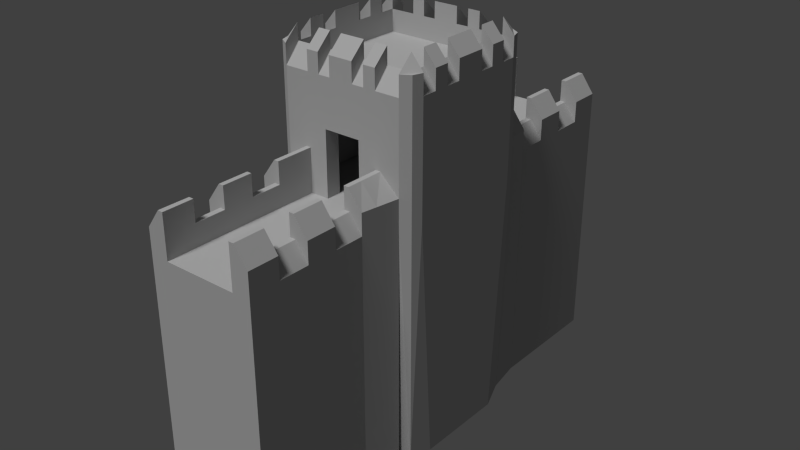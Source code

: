 # Source: castleTower.blend  (saved by Blender 2.71.0; exported with 4.5.12 LTS)
import bpy
from mathutils import Matrix  # noqa: F401  (used for matrix-valued properties, if any)

bpy.ops.wm.read_factory_settings(use_empty=True)
scene = bpy.context.scene
scene.name = 'Scene'

# ---- collections
col_collection_1 = bpy.data.collections.new('Collection 1'); scene.collection.children.link(col_collection_1)

# ---- materials (node trees are filled in below, after node groups)
mat_towermaterial = bpy.data.materials.new('towerMaterial')
mat_towermaterial.alpha_threshold = 0.0
mat_towermaterial.use_transparent_shadow = False
mat_towermaterial.diffuse_color = (0.512, 0.512, 0.512, 1.0)
mat_towermaterial.specular_color = (0.25, 0.25, 0.25)
mat_towermaterial.roughness = 0.5
mat_towermaterial.line_color = (0.0, 0.0, 0.0, 1.0)

# ---- material node trees

# ---- world
world_world = bpy.data.worlds.new('World'); scene.world = world_world
world_world.color = (0.05088, 0.05088, 0.05088)
world_world.use_sun_shadow = False
world_world.sun_shadow_jitter_overblur = 0.0
world_world.cycles.sampling_method = 'MANUAL'
world_world.cycles.sample_map_resolution = 256

# ---- lights
light_lamp = bpy.data.lights.new('Lamp', 'SUN')
light_lamp.transmission_factor = 0.0
light_lamp.cutoff_distance = 30.0
light_lamp.angle = 0.1993
light_lamp.energy = 2.0
light_lamp.shadow_buffer_clip_start = 1.001
light_lamp.shadow_soft_size = 0.1
light_lamp.shadow_cascade_max_distance = 1000.0
light_lamp.cycles.use_multiple_importance_sampling = False

# ---- meshes
me_cube_006 = bpy.data.meshes.new('Cube.006')
me_cube_006.from_pydata([(6.0, 3.012, 0.001463), (6.0, 3.012, -22.64), (1.0, 5.012, -22.64), (3.0, 5.012, 0.001463), (1.0, 5.012, 0.001463), (3.0, 5.012, -22.64), (5.738, 4.648, 0.001466), (5.738, 4.648, -1.999), (6.0, -2.988, 0.001462), (6.0, -2.988, -22.64), (1.0, -4.988, -22.64), (3.0, -4.988, 0.001462), (1.0, -4.988, 0.001462), (3.0, -4.988, -22.64), (5.738, -4.624, 0.001466), (5.738, -4.624, -22.64), (6.0, 4.012, 0.001463), (5.0, 4.012, 0.001463), (2.0, 5.012, 0.001463), (5.0, -4.988, 0.001462), (3.0, 5.012, 2.001), (5.0, 5.012, 0.001463), (6.0, -3.988, 0.001462), (5.0, -3.988, 0.001462), (3.0, 5.012, 4.001), (3.0, -4.988, 2.001), (5.0, -4.988, 2.001), (5.0, 5.012, 2.001), (3.0, -4.988, 4.001), (1.5, 4.012, 0.001462), (1.5, 4.012, 6.001), (1.5, 5.012, 6.001), (1.5, -4.988, 0.001462), (1.5, 5.012, 0.001463), (1.5, -3.988, 0.001462), (1.5, -3.988, 6.001), (1.5, -4.988, 6.001), (5.0, 4.012, 10.0), (5.0, -3.988, 10.0), (6.0, -2.988, 10.36), (5.738, 4.648, 12.15), (1.0, 5.012, 10.36), (3.0, 5.012, 10.36), (6.0, 3.012, 10.36), (6.0, 1.012, 10.36), (3.0, 4.012, 12.0), (1.0, 4.012, 12.0), (1.0, -3.988, 12.0), (3.0, -3.988, 12.0), (2.0, 4.012, 12.0), (2.0, -3.988, 12.0), (6.0, -0.9879, 10.36), (3.0, -4.988, 10.36), (1.0, -4.988, 10.36), (5.738, -4.624, 12.15), (6.0, 2.012, 10.36), (6.0, 4.012, 10.36), (2.0, 5.012, 10.36), (5.0, -4.988, 10.36), (6.0, -1.988, 10.36), (2.0, -4.988, 10.36), (5.0, 5.012, 10.36), (6.0, -3.988, 10.36), (5.0, -0.9879, 12.0), (5.0, -1.988, 12.0), (5.0, -2.988, 12.0), (5.0, 2.012, 12.0), (5.0, 3.012, 12.0), (5.0, 4.012, 12.0), (5.0, -3.988, 12.0), (5.0, 1.012, 12.0), (6.0, -2.988, 12.15), (1.0, 5.012, 12.15), (3.0, 5.012, 12.15), (6.0, 3.012, 12.15), (6.0, 1.012, 12.15), (3.0, 4.012, 13.5), (1.0, 4.012, 13.5), (1.0, -3.988, 13.5), (3.0, -3.988, 13.5), (2.0, 4.012, 13.5), (2.0, -3.988, 13.5), (6.0, -0.9879, 12.15), (3.0, -4.988, 12.15), (1.0, -4.988, 12.15), (6.0, 2.012, 12.15), (6.0, 4.012, 12.15), (2.0, 5.012, 12.15), (5.0, -4.988, 12.15), (6.0, -1.988, 12.15), (2.0, -4.988, 12.15), (5.0, 5.012, 12.15), (6.0, -3.988, 12.15), (5.0, -0.9879, 13.5), (5.0, -1.988, 13.5), (5.0, -2.988, 13.5), (5.0, 2.012, 13.5), (5.0, 3.012, 13.5), (5.0, 4.012, 13.5), (5.0, -3.988, 13.5), (5.0, 1.012, 13.5), (4.5, -7.507, -22.64), (5.0, -4.988, 2.279), (3.397, -4.988, 4.001), (5.0, -4.988, -22.64), (3.0, -15.51, 0.001462), (4.5, -15.51, -22.64), (3.0, -13.51, 4.001), (3.75, -5.507, 0.001463), (4.5, -7.507, 2.279), (3.0, -7.507, 4.001), (4.5, -9.507, 2.279), (4.5, -11.51, 2.279), (3.0, -9.507, 4.001), (3.0, -11.51, 4.001), (3.0, -11.51, 2.001), (3.0, -9.507, 2.001), (4.5, -11.51, 0.3174), (4.5, -9.507, 0.3174), (3.0, -7.507, 2.001), (4.5, -7.507, 0.3174), (3.0, -13.51, 2.001), (4.5, -13.51, 0.3174), (3.75, -5.507, 2.001), (4.5, -13.51, 2.279), (3.0, -15.51, 4.001), (4.5, -15.51, 2.279), (3.397, -9.507, 4.001), (3.397, -11.51, 4.001), (4.699, -6.507, 2.279), (3.397, -7.507, 4.001), (3.397, -13.51, 4.001), (3.397, -15.51, 4.001), (3.397, -6.507, 4.001), (3.468, -9.507, 2.001), (3.468, -11.51, 2.001), (3.468, -7.507, 2.001), (3.468, -13.51, 2.001), (3.0, 15.32, 0.001463), (4.5, 15.32, -22.64), (4.5, 7.324, -22.64), (5.0, 5.012, -22.64), (3.0, 7.324, 4.001), (4.5, 15.32, 2.279), (3.0, 15.32, 4.001), (4.5, 13.32, 2.279), (3.75, 5.324, 0.001462), (3.0, 13.32, 4.001), (4.5, 11.32, 2.279), (4.5, 9.324, 2.279), (3.0, 11.32, 4.001), (3.0, 9.324, 4.001), (3.0, 9.324, 2.001), (3.0, 11.32, 2.001), (4.5, 9.324, 0.3174), (4.5, 11.32, 0.3174), (3.0, 13.32, 2.001), (4.5, 13.32, 0.3174), (3.0, 7.324, 2.001), (4.5, 7.324, 0.3174), (5.0, 5.012, 2.279), (3.75, 5.324, 2.001), (4.5, 7.324, 2.279), (3.397, 5.012, 4.001), (3.397, 11.32, 4.001), (3.397, 9.324, 4.001), (3.397, 13.32, 4.001), (3.397, 15.32, 4.001), (3.397, 7.324, 4.001), (4.699, 6.324, 2.279), (3.397, 6.324, 4.001), (3.468, 11.32, 2.001), (3.468, 9.324, 2.001), (3.468, 13.32, 2.001), (3.468, 7.324, 2.001), (-6.0, 3.012, 0.001463), (-6.0, 3.012, -22.64), (-1.0, 5.012, -22.64), (-3.0, 5.012, 0.001463), (-1.0, 5.012, 0.001463), (-3.0, 5.012, -22.64), (-1.6e-07, 5.012, -22.64), (-1.6e-07, 5.012, 0.001463), (-5.738, 4.648, 0.001466), (-5.738, 4.648, -1.999), (-6.0, -2.988, 0.001462), (-6.0, -2.988, -22.64), (-1.0, -4.988, -22.64), (-3.0, -4.988, 0.001462), (-1.0, -4.988, 0.001462), (-3.0, -4.988, -22.64), (-1.6e-07, -4.988, -22.64), (-1.6e-07, -4.988, 0.001462), (-5.738, -4.624, 0.001466), (-5.738, -4.624, -1.999), (-6.0, 4.012, 0.001463), (-5.0, 4.012, 0.001463), (-2.0, 5.012, 0.001463), (-5.0, -4.988, 0.001462), (-3.0, 5.012, 2.001), (-5.0, 5.012, 0.001463), (-6.0, -3.988, 0.001462), (-5.0, -3.988, 0.001462), (-3.0, 5.012, 4.001), (-3.0, -4.988, 2.001), (-5.0, -4.988, 2.001), (-5.0, 5.012, 2.001), (-1.6e-07, 5.012, 6.001), (-3.0, -4.988, 4.001), (-1.5, 4.012, 0.001462), (-1.5, 4.012, 6.001), (-1.5, 5.012, 6.001), (-1.5, -4.988, 0.001462), (-1.6e-07, -4.988, 6.001), (-1.6e-07, 4.012, 6.001), (-1.6e-07, -3.988, 6.001), (-1.6e-07, 4.012, 10.0), (-1.6e-07, -3.988, 10.0), (-1.5, 5.012, 0.001463), (-1.5, -3.988, 0.001462), (-1.5, -3.988, 6.001), (-1.5, -4.988, 6.001), (-5.0, 4.012, 10.0), (-5.0, -3.988, 10.0), (-6.0, -2.988, 10.36), (-5.738, 4.648, 12.15), (-1.0, 5.012, 10.36), (-3.0, 5.012, 10.36), (-6.0, 3.012, 10.36), (-6.0, 1.012, 10.36), (-3.0, 4.012, 12.0), (-1.0, 4.012, 12.0), (-1.0, -3.988, 12.0), (-3.0, -3.988, 12.0), (-2.0, 4.012, 12.0), (-2.0, -3.988, 12.0), (-6.0, -0.9879, 10.36), (-3.0, -4.988, 10.36), (-1.0, -4.988, 10.36), (-1.6e-07, -4.988, 12.15), (-5.738, -4.624, 12.15), (-6.0, 2.012, 10.36), (-6.0, 4.012, 10.36), (-2.0, 5.012, 10.36), (-5.0, -4.988, 10.36), (-6.0, -1.988, 10.36), (-2.0, -4.988, 10.36), (-5.0, 5.012, 10.36), (-6.0, -3.988, 10.36), (-5.0, -0.9879, 12.0), (-5.0, -1.988, 12.0), (-5.0, -2.988, 12.0), (-5.0, 2.012, 12.0), (-5.0, 3.012, 12.0), (-5.0, 4.012, 12.0), (-5.0, -3.988, 12.0), (-5.0, 1.012, 12.0), (-6.0, -2.988, 12.15), (-1.6e-07, 5.012, 12.15), (-1.0, 5.012, 12.15), (-3.0, 5.012, 12.15), (-6.0, 3.012, 12.15), (-6.0, 1.012, 12.15), (-3.0, 4.012, 13.5), (-1.6e-07, 4.012, 13.5), (-1.0, 4.012, 13.5), (-1.0, -3.988, 13.5), (-3.0, -3.988, 13.5), (-1.6e-07, -3.988, 13.5), (-2.0, 4.012, 13.5), (-2.0, -3.988, 13.5), (-6.0, -0.9879, 12.15), (-3.0, -4.988, 12.15), (-1.0, -4.988, 12.15), (-6.0, 2.012, 12.15), (-6.0, 4.012, 12.15), (-2.0, 5.012, 12.15), (-5.0, -4.988, 12.15), (-6.0, -1.988, 12.15), (-2.0, -4.988, 12.15), (-5.0, 5.012, 12.15), (-6.0, -3.988, 12.15), (-5.0, -0.9879, 13.5), (-5.0, -1.988, 13.5), (-5.0, -2.988, 13.5), (-5.0, 2.012, 13.5), (-5.0, 3.012, 13.5), (-5.0, 4.012, 13.5), (-5.0, -3.988, 13.5), (-5.0, 1.012, 13.5), (-4.5, -7.507, -22.64), (-5.0, -4.988, 2.279), (-3.397, -4.988, 4.001), (-5.0, -4.988, -22.64), (-3.0, -15.51, 0.001462), (-1.6e-07, -15.51, -22.64), (-1.6e-07, -15.51, 0.001462), (-4.5, -15.51, -22.64), (-3.0, -13.51, 3.98), (-3.75, -5.507, 0.001463), (-4.5, -7.507, 2.279), (-3.0, -7.507, 4.001), (-4.5, -9.507, 2.279), (-4.5, -11.51, 2.279), (-3.0, -9.507, 4.001), (-3.0, -11.51, 4.001), (-3.0, -11.51, 2.001), (-3.0, -9.507, 2.001), (-4.5, -11.51, 0.3174), (-4.5, -9.507, 0.3174), (-3.0, -7.507, 2.001), (-4.5, -7.507, 0.3174), (-3.0, -13.51, 2.001), (-4.5, -13.51, 0.3174), (-3.75, -5.507, 2.001), (-4.5, -13.51, 2.279), (-3.0, -15.51, 3.98), (-4.5, -15.51, 2.279), (-3.397, -9.507, 4.001), (-3.397, -11.51, 4.001), (-4.699, -6.507, 2.279), (-3.397, -7.507, 4.001), (-3.397, -13.51, 3.98), (-3.397, -15.51, 4.001), (-3.397, -6.507, 4.001), (-3.468, -9.507, 2.001), (-3.468, -11.51, 2.001), (-3.468, -7.507, 2.001), (-3.468, -13.51, 2.001), (-3.0, 15.32, 0.001463), (-1.6e-07, 15.32, -22.64), (-1.6e-07, 15.32, 0.001463), (-4.5, 15.32, -22.64), (-4.5, 7.324, -22.64), (-5.0, 5.012, -22.64), (-3.0, 7.324, 4.001), (-4.5, 15.32, 2.279), (-3.0, 15.32, 4.001), (-4.5, 13.32, 2.279), (-3.75, 5.324, 0.001462), (-3.0, 13.32, 4.001), (-4.5, 11.32, 2.279), (-4.5, 9.324, 2.279), (-3.0, 11.32, 4.001), (-3.0, 9.324, 4.001), (-3.0, 9.324, 2.001), (-3.0, 11.32, 2.001), (-4.5, 9.324, 0.3174), (-4.5, 11.32, 0.3174), (-3.0, 13.32, 2.001), (-4.5, 13.32, 0.3174), (-3.0, 7.324, 2.001), (-4.5, 7.324, 0.3174), (-5.0, 5.012, 2.279), (-3.75, 5.324, 2.001), (-4.5, 7.324, 2.279), (-3.397, 5.012, 4.001), (-3.397, 11.32, 4.001), (-3.397, 9.324, 4.001), (-3.397, 13.32, 4.001), (-3.397, 15.32, 4.001), (-3.397, 7.324, 4.001), (-4.699, 6.324, 2.279), (-3.397, 6.324, 4.001), (-3.468, 11.32, 2.001), (-3.468, 9.324, 2.001), (-3.468, 13.32, 2.001), (-3.468, 7.324, 2.001)], [], [(3, 21, 7), (2, 181, 182), (12, 192, 191), (13, 15, 19), (22, 15, 9), (71, 39, 89), (0, 8, 9), (160, 6, 27), (30, 31, 33), (37, 216, 217), (82, 75, 100), (4, 3, 5), (35, 34, 32), (213, 215, 35), (30, 49, 216), (1, 10, 2), (56, 6, 40), (66, 70, 44), (54, 58, 26), (45, 68, 61), (57, 41, 46), (67, 97, 74), (41, 31, 207), (63, 51, 82), (98, 68, 86), (68, 56, 86), (50, 47, 53), (39, 65, 69), (63, 64, 59), (45, 42, 73), (56, 68, 67), (48, 52, 58), (48, 79, 83), (87, 80, 73), (80, 76, 73), (83, 79, 81), (77, 72, 258), (89, 94, 95), (74, 97, 96), (65, 39, 71), (69, 58, 88), (92, 99, 88), (68, 98, 91), (69, 99, 92), (46, 41, 72), (47, 78, 84), (78, 268, 239), (50, 60, 90), (37, 38, 70), (64, 94, 89), (49, 80, 87), (66, 55, 85), (62, 92, 54), (70, 100, 75), (86, 40, 91), (217, 50, 48), (53, 239, 213), (38, 37, 23), (37, 17, 23), (30, 214, 207), (4, 182, 29), (178, 180, 334), (179, 182, 177), (182, 181, 177), (191, 192, 189), (198, 194, 190), (195, 184, 176), (236, 175, 185), (353, 225, 247), (210, 209, 218), (217, 216, 222), (289, 262, 271), (177, 180, 179), (180, 178, 179), (220, 221, 212), (220, 215, 213), (216, 231, 234), (176, 180, 187), (241, 229, 252), (229, 256, 252), (205, 244, 240), (230, 227, 247), (231, 226, 243), (261, 286, 253), (211, 197, 353), (249, 282, 271), (242, 254, 275), (254, 287, 275), (238, 232, 235), (224, 248, 255), (245, 250, 249), (230, 263, 260), (242, 228, 253), (244, 237, 233), (272, 267, 233), (263, 269, 260), (269, 276, 260), (272, 279, 270), (265, 264, 258), (278, 257, 284), (261, 274, 285), (251, 284, 257), (255, 288, 277), (281, 240, 277), (280, 287, 254), (281, 288, 255), (231, 265, 259), (273, 266, 232), (239, 268, 266), (235, 270, 279), (222, 256, 223), (278, 283, 250), (276, 269, 234), (252, 285, 274), (248, 201, 193), (262, 289, 256), (280, 225, 275), (220, 235, 217), (238, 221, 213), (223, 202, 222), (202, 196, 222), (210, 211, 207), (219, 192, 182), (141, 5, 3), (21, 6, 7), (7, 141, 3), (4, 2, 182), (10, 12, 191), (19, 11, 13), (13, 104, 15), (15, 14, 19), (8, 22, 9), (14, 15, 22), (16, 0, 1), (6, 16, 7), (16, 1, 7), (39, 62, 22), (1, 0, 9), (0, 16, 56), (43, 74, 85), (44, 75, 82), (39, 22, 8), (39, 59, 89), (0, 56, 43), (43, 85, 55), (44, 82, 51), (59, 39, 8), (43, 55, 0), (8, 0, 51), (51, 59, 8), (0, 44, 51), (55, 44, 0), (91, 40, 61), (6, 160, 40), (6, 21, 27), (40, 160, 61), (29, 30, 33), (38, 37, 217), (93, 82, 100), (2, 4, 5), (36, 35, 32), (36, 213, 35), (37, 30, 17), (37, 68, 45), (80, 49, 76), (46, 77, 264), (49, 45, 76), (46, 264, 216), (15, 13, 9), (214, 30, 216), (37, 49, 30), (37, 45, 49), (46, 216, 49), (30, 29, 17), (15, 104, 13), (10, 191, 181), (5, 1, 2), (7, 1, 141), (10, 181, 2), (10, 1, 9), (1, 5, 141), (13, 10, 9), (86, 56, 40), (16, 6, 56), (55, 66, 44), (54, 26, 14), (54, 88, 58), (58, 102, 26), (26, 19, 14), (42, 45, 61), (49, 57, 46), (43, 67, 74), (57, 87, 73), (160, 31, 61), (160, 27, 21), (33, 31, 18), (258, 41, 207), (258, 72, 41), (57, 73, 42), (21, 3, 160), (18, 31, 160), (31, 41, 57), (42, 31, 57), (31, 42, 61), (93, 63, 82), (3, 18, 160), (60, 50, 53), (62, 39, 69), (51, 63, 59), (76, 45, 73), (43, 56, 67), (69, 48, 58), (52, 48, 83), (90, 83, 81), (264, 77, 258), (71, 89, 95), (85, 74, 96), (95, 65, 71), (99, 69, 88), (54, 92, 88), (61, 68, 91), (62, 69, 92), (77, 46, 72), (53, 47, 84), (84, 78, 239), (81, 50, 90), (63, 93, 100), (97, 67, 96), (67, 68, 37), (69, 65, 38), (65, 95, 94), (63, 100, 70), (59, 64, 89), (38, 65, 64), (65, 94, 64), (66, 67, 37), (38, 64, 63), (70, 38, 63), (70, 66, 37), (67, 66, 96), (57, 49, 87), (96, 66, 85), (14, 62, 54), (14, 22, 62), (44, 70, 75), (98, 86, 91), (50, 81, 79), (48, 69, 38), (34, 35, 23), (35, 215, 217), (78, 47, 268), (50, 79, 48), (47, 217, 268), (35, 38, 23), (47, 50, 217), (35, 48, 38), (35, 217, 48), (53, 84, 239), (36, 53, 213), (32, 12, 10), (10, 13, 11), (11, 19, 26), (52, 36, 58), (90, 60, 83), (102, 36, 32), (32, 10, 11), (11, 26, 102), (60, 53, 36), (11, 102, 32), (52, 60, 36), (60, 52, 83), (36, 102, 58), (31, 30, 207), (192, 34, 182), (32, 34, 12), (17, 29, 23), (29, 33, 4), (29, 34, 23), (34, 192, 12), (182, 34, 29), (183, 200, 184), (200, 178, 334), (200, 334, 184), (187, 191, 189), (190, 188, 198), (198, 193, 194), (194, 293, 190), (194, 201, 186), (194, 193, 201), (201, 185, 186), (176, 175, 195), (195, 183, 184), (236, 271, 262), (261, 228, 274), (195, 175, 242), (175, 176, 186), (185, 201, 248), (224, 257, 278), (236, 262, 229), (175, 228, 242), (175, 186, 185), (185, 248, 224), (224, 278, 245), (241, 228, 175), (224, 245, 185), (229, 175, 236), (229, 241, 175), (228, 241, 274), (245, 236, 185), (200, 183, 206), (225, 353, 183), (225, 280, 247), (183, 353, 206), (211, 210, 218), (223, 217, 222), (282, 289, 271), (219, 220, 212), (221, 220, 213), (209, 210, 196), (210, 214, 216), (265, 231, 264), (234, 269, 263), (230, 254, 222), (231, 216, 264), (230, 210, 216), (234, 263, 230), (230, 222, 210), (186, 176, 187), (230, 216, 234), (210, 222, 196), (176, 184, 334), (180, 177, 181), (181, 191, 187), (293, 186, 190), (183, 242, 225), (176, 334, 180), (180, 181, 187), (293, 194, 186), (190, 186, 187), (183, 195, 242), (242, 275, 225), (198, 205, 193), (205, 291, 244), (244, 277, 240), (205, 240, 193), (254, 230, 247), (234, 231, 243), (228, 261, 253), (226, 259, 258), (211, 226, 207), (211, 218, 197), (178, 200, 206), (247, 211, 353), (276, 243, 260), (211, 247, 227), (206, 353, 178), (353, 197, 178), (236, 249, 271), (243, 226, 211), (226, 258, 207), (243, 211, 227), (243, 227, 260), (246, 238, 235), (251, 224, 255), (236, 245, 249), (227, 230, 260), (254, 242, 253), (255, 244, 233), (237, 272, 233), (267, 272, 270), (259, 265, 258), (283, 278, 284), (286, 261, 285), (224, 251, 257), (244, 255, 277), (288, 281, 277), (247, 280, 254), (248, 281, 255), (226, 231, 259), (238, 273, 232), (273, 239, 266), (246, 235, 279), (289, 282, 249), (284, 251, 283), (251, 255, 223), (254, 253, 222), (253, 286, 285), (256, 289, 249), (245, 278, 250), (222, 253, 252), (253, 285, 252), (250, 251, 223), (222, 252, 256), (251, 250, 283), (249, 250, 223), (256, 249, 223), (243, 276, 234), (241, 252, 274), (240, 248, 193), (240, 281, 248), (229, 262, 256), (287, 280, 275), (232, 266, 268), (220, 219, 202), (223, 255, 233), (233, 267, 270), (215, 220, 217), (220, 202, 223), (233, 270, 235), (232, 217, 235), (223, 235, 220), (223, 233, 235), (232, 268, 217), (246, 279, 272), (291, 221, 244), (198, 188, 205), (188, 190, 187), (187, 189, 212), (239, 238, 213), (239, 273, 238), (246, 272, 237), (291, 188, 212), (188, 187, 212), (221, 238, 246), (237, 221, 246), (221, 291, 212), (188, 291, 205), (221, 237, 244), (214, 210, 207), (179, 218, 209), (209, 196, 202), (219, 212, 189), (182, 179, 209), (202, 219, 209), (219, 182, 209), (219, 189, 192), (137, 122, 117), (106, 117, 122), (119, 116, 134), (124, 131, 132), (131, 107, 125), (115, 121, 137), (19, 102, 129), (11, 19, 104), (25, 28, 103), (10, 12, 11), (128, 114, 115), (106, 105, 295), (123, 103, 102), (108, 123, 26), (128, 127, 113), (129, 102, 103), (130, 109, 133), (109, 129, 133), (111, 127, 112), (127, 128, 112), (133, 103, 28), (134, 118, 120), (130, 119, 136), (11, 116, 119), (101, 10, 13), (108, 11, 25), (328, 326, 308), (325, 307, 310), (315, 317, 323), (322, 323, 316), (328, 312, 306), (198, 290, 311), (314, 292, 204), (292, 208, 204), (187, 190, 188), (303, 326, 319), (319, 326, 306), (294, 297, 295), (291, 292, 314), (205, 314, 299), (304, 318, 319), (292, 291, 320), (324, 320, 300), (319, 318, 303), (318, 302, 303), (324, 321, 301), (325, 327, 311), (327, 321, 300), (310, 204, 208), (290, 191, 295), (299, 314, 204), (135, 137, 117), (120, 118, 101), (112, 117, 111), (122, 124, 126), (101, 118, 117), (122, 126, 106), (106, 101, 117), (117, 118, 111), (136, 119, 134), (126, 124, 132), (132, 131, 125), (135, 115, 137), (116, 113, 127), (118, 134, 111), (134, 116, 127), (134, 127, 111), (19, 26, 102), (129, 109, 120), (104, 19, 101), (19, 120, 101), (120, 19, 129), (104, 13, 11), (11, 108, 19), (123, 25, 103), (13, 10, 11), (135, 128, 115), (135, 117, 112), (135, 112, 128), (105, 126, 125), (105, 296, 295), (126, 132, 125), (105, 106, 126), (26, 123, 102), (19, 108, 26), (114, 128, 113), (133, 129, 103), (121, 107, 131), (122, 137, 124), (137, 121, 131), (137, 131, 124), (130, 133, 110), (133, 28, 110), (136, 134, 120), (130, 136, 109), (130, 110, 119), (136, 120, 109), (107, 121, 125), (115, 114, 113), (119, 110, 28), (105, 116, 11), (101, 106, 295), (115, 113, 116), (119, 28, 25), (105, 121, 115), (25, 11, 119), (105, 115, 116), (121, 105, 125), (10, 101, 191), (13, 104, 101), (101, 295, 191), (123, 108, 25), (313, 328, 308), (315, 313, 317), (308, 303, 302), (309, 311, 290), (308, 309, 290), (308, 302, 309), (297, 308, 290), (297, 313, 308), (313, 297, 317), (327, 325, 310), (322, 315, 323), (298, 322, 316), (326, 328, 306), (318, 304, 307), (325, 309, 302), (307, 325, 318), (325, 302, 318), (198, 293, 290), (300, 320, 311), (320, 291, 205), (293, 299, 190), (320, 205, 198), (320, 198, 311), (293, 198, 299), (299, 188, 190), (189, 187, 188), (303, 308, 326), (305, 319, 306), (296, 294, 295), (323, 317, 316), (297, 294, 317), (317, 294, 316), (205, 291, 314), (198, 205, 299), (305, 304, 319), (324, 292, 320), (321, 324, 300), (322, 298, 312), (328, 313, 315), (312, 328, 322), (328, 315, 322), (292, 324, 208), (324, 301, 208), (309, 325, 311), (311, 327, 300), (301, 321, 310), (321, 327, 310), (204, 310, 188), (301, 310, 208), (307, 304, 305), (312, 298, 316), (290, 293, 190), (307, 305, 306), (312, 316, 294), (188, 310, 307), (191, 290, 187), (297, 290, 295), (290, 190, 187), (188, 299, 204), (12, 296, 105), (306, 294, 307), (306, 312, 294), (294, 188, 307), (296, 189, 294), (11, 12, 105), (189, 296, 192), (189, 188, 294), (296, 12, 192), (18, 3, 138), (165, 151, 152), (3, 152, 138), (166, 173, 145), (166, 156, 173), (154, 155, 148), (138, 139, 330), (171, 155, 157), (174, 159, 154), (164, 165, 149), (152, 158, 174), (156, 153, 171), (3, 146, 161), (163, 161, 160), (161, 27, 160), (146, 3, 5), (166, 145, 167), (145, 143, 167), (147, 166, 167), (162, 168, 170), (165, 164, 150), (169, 170, 163), (20, 161, 163), (21, 27, 161), (342, 365, 358), (358, 365, 345), (345, 178, 329), (350, 366, 338), (366, 359, 338), (332, 348, 350), (329, 331, 330), (364, 366, 350), (333, 177, 180), (367, 365, 347), (357, 341, 342), (367, 351, 345), (364, 346, 349), (178, 199, 354), (206, 354, 353), (354, 356, 353), (197, 180, 177), (339, 334, 180), (360, 336, 338), (340, 337, 360), (355, 362, 363), (343, 357, 358), (362, 353, 356), (199, 203, 356), (354, 206, 200), (172, 165, 152), (172, 154, 149), (172, 149, 165), (20, 158, 3), (20, 24, 142), (152, 151, 150), (156, 147, 144), (20, 142, 158), (152, 150, 153), (156, 144, 138), (152, 153, 138), (153, 156, 138), (3, 158, 152), (166, 147, 156), (173, 157, 145), (145, 157, 143), (149, 154, 148), (154, 159, 140), (155, 154, 140), (139, 155, 140), (139, 157, 155), (157, 139, 143), (163, 170, 24), (170, 168, 142), (170, 142, 24), (331, 138, 330), (167, 143, 144), (139, 138, 143), (143, 138, 144), (173, 171, 157), (140, 141, 5), (330, 140, 181), (330, 139, 140), (140, 5, 2), (140, 2, 181), (172, 174, 154), (148, 164, 149), (172, 152, 174), (173, 156, 171), (20, 3, 161), (21, 141, 140), (169, 27, 21), (159, 21, 140), (169, 160, 27), (159, 162, 169), (159, 169, 21), (18, 4, 2), (3, 18, 5), (18, 2, 5), (21, 146, 141), (146, 5, 141), (144, 147, 167), (158, 142, 168), (159, 174, 162), (174, 158, 168), (174, 168, 162), (169, 162, 170), (151, 165, 150), (160, 169, 163), (24, 20, 163), (146, 21, 161), (153, 150, 164), (155, 171, 148), (171, 153, 164), (171, 164, 148), (342, 347, 365), (344, 358, 345), (340, 349, 337), (346, 343, 344), (203, 199, 335), (199, 351, 335), (346, 345, 329), (346, 344, 345), (329, 349, 346), (351, 178, 345), (349, 329, 337), (351, 199, 178), (340, 359, 349), (359, 366, 349), (352, 347, 333), (347, 342, 341), (350, 338, 336), (333, 347, 348), (347, 341, 348), (350, 336, 332), (332, 333, 348), (335, 363, 203), (335, 361, 363), (363, 356, 203), (332, 329, 330), (329, 336, 337), (336, 360, 337), (329, 332, 336), (138, 331, 4), (348, 364, 350), (333, 332, 330), (177, 333, 181), (334, 333, 180), (333, 330, 181), (352, 367, 347), (358, 357, 342), (365, 367, 345), (366, 364, 349), (339, 178, 354), (362, 352, 200), (333, 200, 352), (333, 334, 200), (362, 355, 352), (206, 362, 200), (206, 353, 362), (177, 179, 197), (197, 178, 180), (180, 178, 339), (339, 200, 334), (359, 360, 338), (359, 340, 360), (361, 335, 351), (367, 352, 355), (351, 367, 361), (367, 355, 361), (361, 355, 363), (344, 343, 358), (363, 362, 356), (354, 199, 356), (339, 354, 200), (357, 343, 346), (364, 348, 341), (346, 364, 357), (364, 341, 357), (329, 197, 331), (329, 178, 197), (4, 331, 182), (4, 18, 138), (331, 179, 182), (331, 197, 179)])
me_cube_006.polygons.foreach_set('use_smooth', [0, 0, 0, 0, 0, 0, 0, 0, 0, 0, 0, 0, 0, 0, 0, 0, 0, 0, 0, 0, 0, 0, 0, 0, 0, 0, 0, 0, 0, 0, 0, 0, 0, 0, 0, 0, 0, 0, 0, 0, 0, 0, 0, 0, 0, 0, 0, 0, 0, 0, 0, 0, 0, 0, 0, 0, 0, 0, 0, 0, 0, 0, 0, 0, 0, 0, 0, 0, 0, 0, 0, 0, 0, 0, 0, 0, 0, 0, 0, 0, 0, 0, 0, 0, 0, 0, 0, 0, 0, 0, 0, 0, 0, 0, 0, 0, 0, 0, 0, 0, 0, 0, 0, 0, 0, 0, 0, 0, 0, 0, 0, 0, 0, 0, 0, 0, 0, 0, 0, 0, 0, 0, 0, 0, 0, 0, 0, 0, 0, 0, 0, 0, 0, 0, 0, 0, 0, 0, 0, 0, 0, 0, 0, 0, 0, 0, 0, 0, 0, 0, 0, 0, 0, 0, 0, 0, 0, 0, 0, 0, 0, 0, 0, 0, 0, 0, 0, 0, 0, 0, 0, 0, 0, 0, 0, 0, 0, 0, 0, 0, 0, 0, 0, 0, 0, 0, 0, 0, 0, 0, 0, 0, 0, 0, 0, 0, 0, 0, 0, 0, 0, 0, 0, 0, 0, 0, 0, 0, 0, 0, 0, 0, 0, 0, 0, 0, 0, 0, 0, 0, 0, 0, 0, 0, 0, 0, 0, 0, 0, 0, 0, 0, 0, 0, 0, 0, 0, 0, 0, 0, 0, 0, 0, 0, 0, 0, 0, 0, 0, 0, 0, 0, 0, 0, 0, 0, 0, 0, 0, 0, 0, 0, 0, 0, 0, 0, 0, 0, 0, 0, 0, 0, 0, 0, 0, 0, 0, 0, 0, 0, 0, 0, 0, 0, 0, 0, 0, 0, 0, 0, 0, 0, 0, 0, 0, 0, 0, 0, 0, 0, 0, 0, 0, 0, 0, 0, 0, 0, 0, 0, 0, 0, 0, 0, 0, 0, 0, 0, 0, 0, 0, 0, 0, 0, 0, 0, 0, 0, 0, 0, 0, 1, 0, 0, 0, 0, 0, 0, 0, 0, 0, 0, 0, 0, 0, 0, 0, 0, 0, 0, 0, 0, 0, 0, 0, 0, 0, 0, 0, 0, 0, 0, 0, 0, 0, 0, 0, 0, 0, 0, 0, 0, 0, 0, 0, 0, 0, 0, 0, 0, 0, 0, 0, 0, 0, 0, 0, 0, 0, 0, 0, 0, 0, 0, 0, 0, 0, 0, 0, 0, 0, 0, 0, 0, 0, 0, 0, 0, 0, 0, 0, 0, 0, 0, 0, 0, 0, 0, 0, 0, 0, 0, 0, 0, 0, 0, 0, 0, 0, 0, 0, 0, 0, 0, 0, 0, 0, 0, 0, 0, 0, 0, 0, 0, 0, 0, 0, 0, 0, 0, 0, 0, 0, 0, 0, 0, 0, 0, 0, 0, 0, 0, 0, 0, 0, 0, 0, 0, 0, 0, 0, 0, 0, 0, 0, 0, 0, 0, 0, 0, 0, 0, 0, 0, 0, 0, 0, 0, 0, 0, 0, 0, 0, 0, 0, 0, 0, 0, 0, 0, 0, 0, 0, 0, 0, 0, 0, 0, 0, 0, 0, 0, 0, 0, 0, 0, 0, 0, 0, 0, 0, 0, 0, 0, 0, 0, 0, 0, 0, 0, 0, 0, 0, 0, 0, 0, 0, 0, 0, 0, 0, 0, 0, 0, 0, 0, 0, 0, 0, 0, 0, 0, 0, 0, 0, 0, 0, 0, 0, 0, 0, 0, 0, 0, 0, 0, 0, 0, 0, 0, 0, 0, 0, 0, 0, 0, 0, 0, 0, 0, 0, 0, 0, 0, 0, 0, 0, 0, 0, 0, 0, 0, 0, 0, 0, 0, 0, 0, 0, 0, 0, 0, 0, 0, 0, 0, 0, 0, 0, 0, 0, 0, 0, 0, 0, 0, 0, 0, 0, 0, 0, 0, 0, 0, 0, 0, 0, 0, 0, 0, 0, 0, 0, 0, 0, 0, 0, 0, 0, 0, 0, 0, 0, 0, 0, 0, 0, 0, 0, 0, 0, 0, 0, 0, 0, 0, 0, 0, 0, 0, 0, 0, 0, 0, 0, 0, 0, 0, 0, 0, 0, 0, 0, 0, 0, 0, 0, 0, 0, 0, 0, 0, 0, 0, 0, 0, 0, 0, 0, 0, 0, 0, 0, 0, 0, 0, 0, 0, 0, 0, 0, 0, 0, 0, 0, 0, 0, 0, 0, 0, 0, 0, 0, 0, 0, 0, 0, 0, 0, 0, 0, 0, 0, 0, 0, 0, 0, 0, 0, 0, 0, 0, 0, 0, 0, 0, 0, 0, 0, 0, 0, 0, 0, 0, 0, 0, 0, 0, 0, 0, 0, 0, 0, 0, 0, 0, 0, 0, 0, 0, 0, 0, 0, 0, 0, 0, 0, 0, 0, 0, 0, 0, 0, 0, 0, 0, 0, 0, 0, 0, 0, 0, 0, 0, 0, 0, 0, 0, 0, 0, 0, 0, 0, 0, 0, 0, 0, 0, 0, 0])
_uv = me_cube_006.uv_layers.new(name='Cube_006-mesh-map-0')
_uv.uv.foreach_set('vector', [0.5963, 0.8138, 1.046, 0.8138, 1.212, 0.3638, 0.5963, 0.9097, 0.3713, 0.9097, 0.3713, 3.514, 1.046, 0.8138, 0.8213, 0.8138, 0.8213, -1.79, 0.2499, 0.5801, 0.866, 0.5801, 0.6999, 5.675, 0.4777, 0.7252, 0.3345, -4.37, 0.7027, -4.37, 0.599, 0.8472, 0.599, 0.444, 0.824, 0.8472, 0.2527, 0.7252, -1.097, 0.7252, -1.097, -4.37, 0.5963, 0.8762, 0.7623, 0.3638, 0.5963, 0.8138, 0.824, 0.8138, 1.049, 0.8138, 1.049, -0.5362, 0.5467, 1.114, -0.5783, 1.114, -0.5783, -0.6861, 0.599, 0.7673, 1.049, 0.7673, 1.049, 1.071, 0.5963, 0.8138, 1.046, 0.8138, 1.046, -1.79, 0.824, 0.8138, 0.824, -0.5362, 0.599, -0.5362, 0.8213, 0.5912, 0.8213, 0.8162, 1.159, 0.8162, 0.7088, 0.8138, 0.8213, 2.164, 0.3713, 1.714, 0.8213, 0.5912, -0.3037, -1.209, -0.3037, 1.041, 0.824, 0.894, 0.9671, -1.436, 0.9671, 1.297, 0.824, 0.8138, 0.599, 0.8138, 0.599, 0.444, 0.7623, 0.8472, 0.5963, 0.444, 0.5963, -1.436, 0.5963, 0.8138, 1.046, 0.8138, 1.046, 0.444, 0.8213, 0.9456, 0.5963, 0.9456, 0.5963, 1.316, 0.5963, 0.8138, 0.5963, 1.151, 0.8213, 0.8472, 1.046, 0.894, 1.159, -0.08615, 0.8213, -0.08615, 0.5963, 0.8138, 0.8213, 0.444, 0.8213, 0.8472, 0.5963, 0.7013, 0.5963, 0.3638, 0.8213, 0.3972, 0.5963, 0.8138, 0.8213, 0.444, 0.8213, 0.8472, 0.9445, 0.8967, 0.7195, 0.8967, 0.7195, 0.5268, 0.599, 0.894, 0.599, 1.264, 0.374, 1.264, 0.599, 0.8138, 0.374, 0.8138, 0.374, 0.444, 0.824, 0.8138, 1.049, 0.444, 1.049, 0.8472, 0.824, 0.894, 0.824, 1.264, 0.599, 1.264, 1.046, 0.8138, 1.046, 0.444, 1.496, 0.444, 0.824, 0.8138, 0.824, 1.151, 0.599, 0.8472, 0.8213, 0.8942, 0.8213, 1.198, 1.046, 0.8942, 0.8213, 0.7013, 1.046, 0.7013, 1.046, 0.3972, 1.046, 0.8895, 1.046, 1.194, 0.8213, 1.194, 1.046, 0.7013, 1.046, 0.3972, 0.8213, 0.3972, 0.824, 0.8472, 0.824, 1.151, 0.599, 1.151, 0.4252, 0.7345, 0.4252, 1.039, 0.2002, 1.039, 0.5963, 0.8138, 0.8213, 0.444, 0.8213, 0.8472, 0.824, 0.8138, 0.599, 0.444, 0.599, 0.8472, 0.8213, 0.8472, 0.5963, 1.151, 0.5963, 0.8472, 0.824, 0.8138, 0.824, 1.151, 1.049, 0.8472, 0.5963, 0.8138, 0.5963, 1.151, 0.8213, 0.8472, 0.824, 0.8138, 1.049, 0.444, 1.049, 0.8472, 0.824, 0.8138, 0.824, 1.151, 0.599, 0.8472, 1.046, 0.7013, 0.8213, 0.7013, 0.8213, 0.3972, 0.824, 0.8138, 0.599, 0.444, 0.599, 0.8472, 0.824, 0.8138, -0.976, 0.8138, 0.149, 1.264, 0.5963, 0.8138, 0.5963, 1.151, 0.8213, 0.8472, 0.824, 0.8138, 0.824, 1.151, 1.049, 0.8472, 0.5963, 0.8138, 0.8213, 0.444, 0.8213, 0.8472, 0.824, 0.894, 0.824, 1.297, 0.6809, 1.297, 0.5963, 0.8138, 0.5963, 1.151, 0.8213, 0.8472, 0.8213, 0.8162, 0.7623, 0.9594, 0.5963, 1.041, 0.8213, 0.8138, 1.271, 1.264, 1.496, 1.264, 1.046, 0.894, 0.8213, 1.297, 0.8213, -0.08615, 0.824, 0.8138, 2.624, 0.8138, 0.824, -1.436, 0.824, 0.8138, 0.824, -1.436, -0.976, -1.436, 0.7088, 0.8162, 0.3713, 0.8162, 0.3713, 1.041, 0.5963, 0.5912, 0.3713, 0.5912, 0.7088, 0.3662, 1.046, 0.8138, 1.046, -1.79, 0.5963, -1.79, 1.046, 0.8138, 1.271, 0.8138, 1.046, -1.79, 0.8213, 0.8138, 0.8213, -1.79, 0.5963, -1.79, 0.8213, 0.9097, 0.8213, 3.514, 0.5963, 3.514, 0.5963, 0.8138, 0.4303, 0.3638, 1.046, -1.79, 0.4777, 0.7252, 0.6208, 0.2752, 0.2527, -4.37, 0.599, 0.894, 1.499, -1.436, 0.149, -1.436, 0.5963, 0.8762, 0.4303, 3.097, 0.5963, 2.694, 0.824, 0.8138, 0.824, -0.5362, 1.049, -0.5362, 1.181, 0.8162, 1.181, 2.616, 0.05591, 2.616, 0.599, 0.7013, 0.599, 0.3972, 0.149, 0.3972, 1.046, 0.9097, 0.5963, 0.9097, 1.046, 3.514, 1.046, 0.9097, 1.046, 3.514, 1.496, 3.514, 0.824, 0.8138, 0.599, 0.8138, 0.599, -0.5362, 0.9338, 0.8162, 1.271, 0.8162, 1.271, 0.5912, 0.8213, 0.8138, 0.5963, 1.264, 0.3713, 1.264, 0.8213, 0.5912, 1.496, 1.041, 1.946, -1.209, 0.824, 0.894, 0.599, 0.894, 0.824, 1.264, 0.599, 0.894, 0.599, 1.264, 0.824, 1.264, 0.5963, 0.8138, 0.5963, 2.694, 0.4303, 3.097, 0.5963, 0.8138, 0.5963, 0.444, 0.1463, 0.444, 0.5963, 0.8138, 0.5963, 0.444, 0.3713, 0.444, 0.8213, 0.8472, 1.046, 1.151, 1.046, 0.8138, 0.9338, 0.8138, 0.8213, -0.5362, 0.1463, -0.02378, 1.046, 0.8138, 1.046, 1.151, 0.8213, 0.8472, 0.8213, 0.894, 1.046, 1.264, 0.8213, 1.297, 1.046, 0.8138, 1.046, 1.151, 0.8213, 0.8472, 0.5963, 0.894, 0.5963, 1.264, 0.3713, 1.264, 0.599, 0.9456, 0.374, 0.9456, 0.374, 1.316, 0.824, 0.894, 0.824, 1.264, 1.049, 1.264, 0.824, 0.8138, 0.824, 1.151, 1.049, 0.8472, 0.824, 0.9503, 0.599, 0.9503, 0.599, 1.32, 0.5963, 0.894, 1.046, 0.894, 1.046, 1.264, 0.599, 0.8472, 0.824, 1.151, 0.824, 0.8138, 0.5963, 0.7013, 0.8213, 0.7013, 0.5963, 0.3972, 0.8213, 0.7013, 0.8213, 0.3972, 0.5963, 0.3972, 0.5963, 0.9177, 0.8213, 0.9177, 0.8213, 1.222, 0.5963, 0.7013, 0.8213, 0.7013, 0.8213, 0.3972, 0.824, 0.8989, 0.599, 0.8989, 0.599, 1.203, 0.599, 1.016, 0.374, 1.016, 0.374, 1.32, 0.5963, 0.8138, 0.5963, 1.151, 0.3713, 0.8472, 0.824, 0.8138, 0.824, 1.151, 0.599, 0.8472, 0.8213, 0.8162, 0.8803, 0.6731, 1.046, 0.5912, 0.599, 0.8472, 0.374, 1.151, 0.374, 0.8138, 0.8213, 0.8472, 1.046, 1.151, 1.046, 0.8138, 0.824, 0.8138, 0.824, 1.151, 1.049, 0.8472, 0.599, 0.8472, 0.824, 1.151, 0.824, 0.8138, 0.8194, 0.8968, 0.8194, 1.201, 0.5944, 1.201, 0.824, 0.8138, 0.824, 1.151, 0.599, 0.8472, 0.824, 0.8138, 0.149, 1.264, -0.976, 0.8138, 0.8213, 0.8472, 1.046, 1.151, 1.046, 0.8138, 0.599, 0.8472, 0.374, 1.151, 0.374, 0.8138, 1.046, 0.8138, 1.046, 1.151, 0.8213, 0.8472, 0.824, 0.894, 0.824, -1.436, 0.6809, -1.436, 0.8213, 0.8472, 1.046, 1.151, 1.046, 0.8138, 0.5963, 0.5912, 0.4303, 0.5094, 0.3713, 0.3662, 0.9338, 0.8138, 0.8213, 2.164, 1.271, 1.714, 0.5963, 0.894, 0.4838, -0.08615, 0.8213, -0.08615, 0.824, 0.8138, 0.824, -1.436, 2.624, 0.8138, 0.824, 0.8138, 2.624, 0.8138, 2.624, 3.064, 0.9338, 0.8162, 0.9338, 1.041, 1.271, 1.041, 0.9338, 0.8162, 1.271, 0.5912, 1.271, 2.841, 0.5963, 0.9097, 0.1463, 0.9097, 0.1463, 3.514, 0.5963, 0.8138, 0.7623, 0.8138, 0.7623, 0.3638, 0.416, 0.7252, 0.2499, -3.92, -0.2001, 1.175, 0.5963, 0.8138, 0.5963, -1.79, 0.3713, 0.8138, 1.046, 0.9097, 1.046, 3.514, 0.8213, 0.9097, 0.5963, 0.8138, 0.1463, 0.8138, 0.1463, -1.79, 0.5963, 0.5912, 1.046, 0.5912, 1.212, 0.6731, 0.416, 0.5801, 0.416, 5.675, 0.2499, 5.675, 0.2527, 0.7252, 0.02767, 0.7252, 0.2527, -4.37, 0.3345, 0.7252, 0.3345, -4.37, 0.4777, 0.7252, 0.4777, 0.7252, 0.2527, 0.7252, 0.2527, -4.37, 0.9671, 0.8138, 0.824, 0.8138, 0.9671, 0.3638, 0.4777, 0.7252, 0.2527, -4.37, 0.6208, 0.2752, 0.599, 0.894, 0.374, 0.894, 0.374, -1.436, 0.2527, 0.5801, 0.2527, 5.675, -1.097, 0.5801, 0.599, 0.8138, 0.824, 0.8138, 0.824, 3.144, 0.599, 0.894, 0.599, 1.297, 0.374, 1.297, 0.599, 0.894, 0.599, 1.297, 0.149, 1.297, 0.599, 0.894, 0.374, -1.436, 0.599, -1.436, 0.599, 0.894, 0.824, 0.894, 0.824, 1.297, 0.599, 0.8138, 0.824, 3.144, 0.599, 3.144, 0.599, 0.894, 0.374, 1.297, 0.374, 0.894, 0.599, 0.894, 0.149, 1.297, 0.149, 0.894, 0.824, 0.894, 0.599, 0.894, 0.599, -1.436, 0.599, 0.894, 0.374, 0.894, 0.599, -1.436, 0.599, 0.8138, 1.949, 0.8138, 1.049, 3.144, 0.599, 0.894, 0.374, 0.894, 0.149, -1.436, 0.599, 0.8138, 0.149, 3.144, -0.301, 3.144, 0.824, 0.894, 0.599, 0.894, 1.049, -1.436, 0.5963, 0.8472, 0.7623, 0.8472, 0.5963, 0.444, 0.7623, 0.8138, 0.5963, 1.326, 0.7623, 3.547, 0.7623, 0.8138, 0.5963, 0.8138, 0.5963, 1.264, 0.7623, 0.8472, 0.5963, -1.374, 0.5963, 0.444, 0.824, 0.8138, 0.824, 2.164, 1.049, 0.8138, 1.046, 0.8162, 1.046, 2.616, -0.07873, 0.8162, 0.7211, 0.7013, 0.7211, 0.3972, 1.171, 0.7013, 0.5963, 0.9097, 0.5963, 3.514, 1.046, 0.9097, 0.599, 0.8138, 0.824, 0.8138, 0.599, -0.5362, 0.7088, 0.5912, 0.3713, 0.5912, 0.7088, 0.8162, 0.5963, 0.8138, -0.1912, -0.08615, 0.5963, -1.436, 0.5963, 0.8138, 0.5963, 1.264, 0.1463, 1.264, 0.8213, 0.7013, 0.8213, 0.3638, 1.046, 0.7013, 1.046, 0.8138, 1.046, 1.151, 0.8213, 1.151, 0.8213, 0.8138, 1.046, 0.8138, 1.046, 1.151, 1.046, 0.8138, 0.8213, 1.151, 0.8213, 0.3638, 0.7623, 0.6731, 0.1463, 0.5912, 0.8213, 1.041, 0.8213, 0.8138, 1.159, 0.8138, 0.8213, 1.714, 0.5963, 0.8138, -0.07873, 1.264, -0.1912, -0.08615, 0.5963, 0.8138, 0.1463, 1.264, -0.07873, 1.264, 1.046, 0.8138, 0.8213, 0.3638, 1.271, 0.8138, 0.7088, 0.8138, 0.7088, -0.5362, 1.496, -0.5362, 0.7623, 0.6731, 0.5963, 0.5912, 0.1463, 0.5912, 1.046, 0.5912, 0.8213, 0.5912, 0.8213, 2.841, 0.5963, 0.5912, 1.271, 0.1412, 0.1463, 0.5912, 0.6208, 0.7252, 0.2527, -3.92, 0.7027, -3.92, 1.046, 0.5912, 0.8213, 2.841, 1.046, 2.841, 1.046, 0.5912, 2.171, 2.391, 2.171, 1.041, 0.8213, 0.5912, 0.1463, 1.041, 0.5963, 1.041, 0.5963, 0.5912, 0.1463, 0.5912, 1.271, 1.041, 0.824, 0.8472, 0.824, 0.444, 0.9671, 0.8472, 0.824, 0.8138, 0.9671, 0.8138, 0.824, 3.144, 0.824, 0.9363, 0.824, 1.306, 0.599, 0.9363, 0.7623, 0.8472, 0.5963, -1.436, 0.7623, -1.886, 0.7623, 0.8472, 0.5963, 0.8472, 0.5963, 0.444, 0.599, 0.894, 0.599, -0.9238, 0.599, -0.9862, 0.5963, 0.8138, 0.5963, 0.3638, 0.7623, 0.3638, 0.5963, 0.9409, 0.5963, 1.311, 1.046, 0.9409, 0.8213, 0.8138, 0.8213, 0.444, 0.5963, 0.8138, 0.8213, 0.894, 0.5963, 1.264, 0.8213, 1.297, 0.8213, 0.894, 0.8213, 1.297, 1.046, 1.297, 0.5963, 0.8762, -0.1912, 1.714, 0.5963, 2.694, 0.599, 0.8762, 0.599, 0.8138, 0.599, 0.3638, 0.7088, 0.8138, 0.7088, 2.164, 0.8213, 0.8138, 0.8213, 0.8472, 1.046, 0.444, 0.8213, -0.5362, 0.8213, 0.8472, 1.046, 0.8472, 1.046, 0.444, 0.8213, 0.894, 1.046, 1.297, 1.046, 0.894, 0.5963, 0.8138, 0.1463, 0.8138, 0.5963, 1.326, 0.8213, 0.8138, 0.7088, 2.164, 1.496, 1.326, 0.7088, 0.8138, 0.5963, 1.794, 0.8213, 1.794, 0.5963, 0.894, 0.2588, -0.08615, 0.3713, 0.894, 0.7088, 0.8138, 1.046, 1.794, 1.496, 1.794, 0.5963, 0.7013, 0.5963, 0.3638, 0.8213, 0.3972, 0.5963, 0.8138, 0.3713, 0.8138, 1.046, 1.326, 0.8213, 0.894, 0.8213, 1.264, 0.5963, 0.894, 0.824, 0.894, 1.049, 0.894, 0.824, 1.264, 0.599, 0.9456, 0.599, 1.316, 0.374, 0.9456, 0.824, 0.7013, 0.824, 0.3638, 1.049, 0.3972, 0.599, 0.894, 0.824, 0.894, 0.599, 1.264, 0.5963, 0.8138, 0.1463, 0.8138, 0.5963, 0.444, 0.599, 0.894, 0.824, 1.264, 0.599, 1.297, 0.8213, 0.8848, 1.046, 0.8848, 0.8213, 1.189, 0.8213, 0.7013, 1.046, 0.7013, 0.8213, 0.3972, 0.599, 0.8472, 0.824, 0.8472, 0.599, 1.151, 0.824, 0.8472, 1.049, 0.8472, 0.824, 1.151, 1.046, 0.7013, 1.046, 0.3638, 1.271, 0.3972, 0.824, 0.7013, 0.824, 0.3638, 0.599, 0.3972, 0.7623, 0.6731, 0.8213, 0.8162, 0.5963, 0.5912, 0.599, 0.894, 0.374, 1.264, 0.599, 1.297, 0.8213, 0.894, 0.5963, 1.264, 0.8213, 1.297, 0.824, 0.7013, 0.824, 0.3638, 1.049, 0.3972, 0.599, 0.894, 0.824, 1.264, 0.599, 1.297, 1.046, 0.8968, 1.046, 1.201, 0.8213, 0.8968, 0.824, 0.7013, 0.824, 0.3638, 0.599, 0.3972, 0.599, 0.8138, 0.599, 1.151, 1.049, 1.151, 0.599, 0.7013, 0.599, 0.3638, 0.374, 0.7013, 0.599, 0.8138, 0.824, 0.8138, 0.824, 0.3638, 0.824, 0.8138, 1.049, 0.8138, 0.824, 0.3638, 0.599, 0.8138, 0.599, 1.151, 0.824, 1.151, 0.599, 0.8138, 1.049, 1.151, 1.049, 0.8138, 0.8213, 0.894, 0.5963, 1.264, 0.8213, 1.297, 0.824, 0.8138, 1.049, 1.264, 1.274, 1.264, 0.599, 0.8138, 0.824, 1.151, 0.824, 0.8138, 0.824, 0.8138, 1.049, 0.8138, 1.274, 0.3638, 0.824, 0.8138, 1.274, 1.264, 1.499, 1.264, 0.599, 0.8138, -0.526, 0.3638, 0.149, 0.8138, 0.599, 0.8138, 0.824, 0.8138, 1.274, 0.3638, 0.599, 0.8138, 0.374, 0.8138, 0.374, 1.151, 0.599, 0.894, 0.374, 1.264, 0.599, 1.297, 0.5963, 0.7013, 0.5963, 0.3638, 0.8213, 0.3972, 0.6809, 0.8138, 0.824, 3.144, 0.6809, 3.547, 0.6809, 0.8138, 0.824, 0.8138, 0.824, 3.144, 0.8213, 0.894, 0.5963, 1.264, 0.8213, 1.297, 0.5963, 0.7013, 0.8213, 0.3972, 0.5963, 0.3972, 0.8213, 0.8138, 0.8213, 1.151, 1.046, 1.151, 1.046, 0.8138, 1.496, 0.8138, 1.496, 0.3638, 0.7088, 0.8138, 0.7088, 2.164, 1.496, 0.8138, 0.7088, 0.8138, 0.3713, 0.8138, 0.3713, 1.714, 1.046, 0.7013, 1.046, 0.3638, 0.8213, 0.7013, 0.8213, 0.8138, 1.046, 1.151, 1.046, 0.8138, 1.046, 0.8138, 0.8213, 0.3638, 0.8213, 1.151, 0.7088, 0.8138, 1.496, 1.714, 1.496, -0.5362, 1.046, 0.8138, 1.271, 0.8138, 0.8213, 0.3638, 0.7088, 0.8138, 1.046, 2.164, 1.496, 1.714, 0.7088, 0.8138, 0.3713, 1.714, 1.046, 2.164, 1.046, 0.894, 1.046, 1.297, 0.8213, 1.297, 0.7088, 0.8138, 0.5963, 1.794, 0.3713, 0.8138, 0.7088, 0.8138, 0.5963, 0.8138, 0.5963, -1.79, 1.046, 0.9097, 1.496, 0.9097, 1.496, 3.514, 1.046, 0.8138, 1.496, 0.8138, 1.496, 1.264, 1.046, 0.894, 0.7088, -0.08615, 1.496, 0.894, 0.8213, 0.8472, 0.8213, 0.444, 1.046, 0.8472, 0.5963, 0.8762, -0.1912, 1.714, -0.1912, 0.3638, 0.7088, 0.8138, 0.5963, -1.79, 1.046, 0.8138, 1.046, 0.8138, 1.496, 1.264, 1.496, 1.326, 0.8213, 0.894, 0.5963, 0.894, 0.7088, -0.08615, 1.046, 0.8138, 1.496, 1.326, 0.7088, 0.8138, 1.046, 0.894, 0.8213, 0.894, 0.7088, -0.08615, 0.8213, 0.894, 1.046, 0.894, 1.046, 1.297, 0.7088, 0.8138, 1.496, -0.02378, 1.496, 1.794, 0.7088, 0.5912, 0.7088, 0.3662, 0.3713, 0.5912, 0.8213, 0.5912, 1.159, 0.8162, 0.8213, 2.841, 0.7088, 0.5912, 0.7088, 0.8162, 0.5963, 0.5912, 0.5963, 0.8162, -0.1912, 0.8162, 0.5963, -0.9838, 0.7088, 0.8162, 0.7088, 1.041, 0.5963, 1.041, 0.7088, 0.8162, 0.7088, -0.9838, 1.496, -0.9838, 0.7088, 0.8162, 0.3713, 0.5912, 0.5963, 0.5912, 0.8213, 0.5912, 1.159, -1.434, 1.159, 0.3662, 0.8803, 0.8138, 1.046, 0.8138, 0.8803, 0.3638, 0.5963, 0.8138, 1.046, 0.8138, 0.5963, -1.79, 0.2499, 0.7252, 0.2499, -4.37, 0.08394, 0.2752, 0.5963, 0.9097, 0.8213, 0.9097, 0.5963, 3.514, 0.5963, 0.9097, 0.5963, 3.514, 0.1463, 3.514, 0.5963, 0.8138, 0.4303, 0.8138, 0.4303, 0.3638, 0.5339, 0.7252, 0.6999, -3.92, 1.15, -3.92, 0.3345, 0.7252, 0.4777, 1.175, 0.7027, -3.92, 0.7795, 0.8608, 0.7795, 1.311, 0.9226, 1.311, 0.4777, 0.7252, 0.7027, 0.7252, 0.7027, -4.37, 0.2527, 0.5801, 0.2527, 5.675, 0.4777, 5.675, 0.824, 0.8138, 0.9671, 0.8138, 0.9671, 0.3638, 0.599, 0.894, 0.599, 1.297, 1.049, 1.297, 0.599, 0.8472, 0.599, 0.444, 0.374, 0.8472, 0.824, 0.8138, 0.599, 0.8138, 0.824, 3.144, 0.2527, 0.7252, 0.2527, -4.37, -1.097, -4.37, 0.599, 0.8138, 0.374, 0.8138, 0.374, 3.144, 0.599, 0.894, 0.599, 1.297, 0.824, 1.297, 0.599, 0.894, 1.049, 1.297, 1.049, 0.894, 0.599, 0.8138, 0.599, 3.144, 0.824, 3.144, 0.2527, 0.7252, -1.097, -4.37, -1.097, 0.7252, 0.599, 0.8138, 0.374, 3.144, 0.599, 3.144, 0.599, 0.894, 0.824, 1.297, 0.824, 0.894, 0.824, 0.894, 1.049, 0.894, 1.049, -1.436, 0.599, 0.894, 0.824, 0.894, 0.599, -1.436, 0.599, 0.894, 1.049, -1.436, 0.149, 0.894, 0.599, 0.894, 0.824, 0.894, 1.049, -1.436, 0.599, 0.894, 0.374, 0.894, 0.374, 1.297, 0.824, 0.894, 1.049, 0.894, 0.599, -1.436, 0.5963, 0.8138, 0.4303, 0.8138, 0.5963, 1.264, 0.8803, 0.8472, 1.046, -1.374, 0.8803, -1.886, 0.8803, 0.8472, 1.046, 0.8472, 1.046, 0.444, 0.8803, 0.8138, 1.046, 1.326, 1.046, 1.264, 0.599, 0.8138, 0.374, 0.8138, 0.599, -0.5362, 0.311, 0.8162, 1.436, 0.8162, 0.311, 2.616, 0.6554, 0.7013, 1.105, 0.7013, 0.6554, 0.3972, 0.824, 0.8138, 0.824, 2.164, 0.599, 0.8138, 0.9338, 0.5912, 0.9338, 0.8162, 1.271, 0.5912, 0.9338, 0.8138, 0.9338, 2.164, 0.1463, 0.8138, 0.9338, 0.8138, 1.271, 0.8138, 1.271, 1.714, 0.5963, 0.7013, 0.5963, 0.3638, 0.8213, 0.7013, 0.8213, 0.8138, 0.8213, 1.151, 0.5963, 1.151, 0.5963, 0.8138, 0.1463, 0.8138, 0.1463, 0.3638, 0.5963, 0.8138, 0.8213, 0.3638, 0.8213, 1.151, 0.5963, 0.8138, 0.9338, -0.5362, 1.271, 0.3638, 0.8213, 0.8138, 0.5963, 1.151, 0.5963, 0.8138, 0.5963, 0.8138, 0.1463, 0.3638, 0.9338, -0.5362, 0.8213, 0.5912, 0.8213, 1.941, 1.946, 0.1412, 0.5963, 0.8138, 1.271, 0.3638, 0.8213, 0.8138, 0.9338, 0.8138, 0.1463, 1.714, 0.1463, -0.5362, 0.2527, 0.5801, 0.6208, 5.225, 0.7027, 0.5801, 1.046, 0.5912, 1.496, 0.5912, 1.721, 0.5912, 0.8213, 0.5912, 0.8213, -1.659, 0.5963, -1.659, 0.5963, 0.5912, 0.3713, 1.041, 1.046, 0.5912, 0.9671, 0.8138, 0.824, 3.144, 0.9671, 3.547, 0.8213, 0.5912, 1.046, 1.041, 1.496, 1.041, 1.046, 0.5912, 1.721, 0.5912, 1.496, -1.659, 0.2527, 0.5801, 0.3345, 5.225, 0.7027, 0.5801, 0.5963, 0.5912, -0.07873, 1.041, 1.046, 0.5912, 0.9671, 0.8138, 0.824, 0.8138, 0.824, 3.144, 0.824, 0.894, 0.824, 1.297, 0.9671, 1.297, 0.5963, 0.8138, 0.5963, 1.264, 0.4303, 0.8138, 0.599, 0.8138, 0.599, 0.8762, 0.599, 2.694, 0.5963, 0.894, 0.5963, 1.297, 0.4303, 1.297, 0.5963, 0.8138, 0.4303, 3.097, 0.4303, 0.3638, 1.14, 0.8138, 1.59, 0.8138, 1.14, 0.444, 0.8729, 0.8091, 1.098, 0.8091, 0.8729, 0.4393, 0.8213, 0.894, 0.8213, 1.297, 1.046, 1.264, 0.5963, 0.894, 0.5963, 1.297, 0.8213, 1.297, 0.9338, 0.8138, 1.046, 1.794, 1.271, 0.8138, 0.9338, 0.8138, 0.9338, -0.5362, 0.8213, -0.5362, 1.046, 0.8138, 0.5963, 0.8138, 0.5963, 1.264, 0.5963, 0.894, 1.384, -0.08615, 0.5963, -0.9238, 0.8213, 0.8472, 0.8213, 0.444, 0.5963, 0.8472, 0.9338, 0.8138, 0.1463, 1.794, 0.5963, 1.794, 0.5963, 0.8138, 0.5963, 0.8762, 1.046, 0.3638, 0.5963, 0.8762, 1.271, 0.3638, 1.046, 0.3638, 0.8213, 0.894, 1.046, 1.264, 0.8213, 1.297, 0.8213, 0.894, 1.046, 0.894, 0.9338, -0.08615, 0.5963, 0.894, 0.8213, 1.297, 0.8213, -0.08615, 0.8213, 0.894, 0.9338, -0.08615, 0.5963, 0.894, 0.8213, 0.894, 0.5963, 0.894, 0.5963, 1.297, 0.8213, 0.894, 1.046, 0.894, 0.8213, 1.264, 0.599, 0.8138, 0.599, 0.444, 0.374, 0.8138, 0.599, 0.894, 0.374, 0.894, 0.599, 1.264, 0.599, 0.894, 0.374, 1.264, 0.599, 1.297, 0.824, 0.8138, 0.824, 0.444, 0.599, 0.8138, 0.5963, 0.8138, 0.5963, 0.444, 1.046, 0.8138, 0.599, 0.894, 0.599, 1.297, 0.824, 1.264, 0.5963, 0.7201, 0.5963, 0.416, 0.8213, 0.7201, 0.5963, 0.8942, 0.5963, 1.198, 0.8213, 0.8942, 0.824, 0.7013, 0.824, 0.3972, 0.599, 0.7013, 0.599, 0.8188, 0.599, 0.5147, 0.374, 0.8188, 0.8213, 0.894, 1.046, 1.264, 0.8213, 1.297, 0.599, 0.894, 0.824, 1.264, 0.599, 1.297, 0.5963, 0.7013, 0.3713, 0.3972, 0.5963, 0.3972, 0.599, 0.894, 0.599, 1.297, 0.374, 1.264, 0.8213, 0.894, 0.8213, 1.297, 1.046, 1.264, 0.599, 0.894, 0.374, 1.264, 0.599, 1.297, 0.599, 0.894, 0.599, 1.297, 0.824, 1.264, 0.4723, 1.021, 0.6973, 1.021, 0.4723, 1.325, 0.599, 0.894, 0.824, 1.264, 0.599, 1.297, 0.599, 0.7013, 0.149, 0.7013, 0.149, 0.3638, 0.599, 0.7013, 0.599, 0.3638, 0.824, 0.7013, 0.599, 0.8138, 0.374, 0.8138, 0.374, 0.3638, 0.824, 0.8138, 0.599, 0.8138, 0.824, 0.3638, 0.599, 0.8138, 0.599, 1.151, 0.374, 1.151, 0.599, 0.8138, 0.599, 1.151, 0.149, 0.8138, 0.8213, 0.894, 0.8213, 1.297, 1.046, 1.264, 0.824, 0.8138, 0.599, 1.264, 0.374, 1.264, 0.599, 0.8138, 0.374, 1.151, 0.374, 0.8138, 0.824, 0.8138, 0.599, 0.8138, 0.374, 0.3638, 0.824, 0.8138, 0.374, 1.264, 0.149, 1.264, 0.599, 0.8138, 0.824, 0.8138, 0.824, 1.151, 0.599, 0.8138, 0.374, 0.8138, -0.07601, 0.3638, 0.599, 0.8138, 0.149, 0.8138, -0.526, 0.3638, 0.599, 0.894, 0.599, 1.297, 0.374, 1.264, 0.8213, 0.894, 1.046, 1.264, 0.8213, 1.297, 0.6809, 0.8049, 0.824, 0.4017, 0.6809, -1.928, 0.6809, 1.04, 0.824, 1.04, 0.824, 0.6366, 0.8213, 0.894, 0.8213, 1.297, 1.046, 1.264, 1.046, 0.7013, 1.046, 0.3972, 0.8213, 0.3972, 0.5963, 0.8138, 0.5963, 1.151, 0.8213, 1.151, 0.9338, 0.8138, 0.9338, -0.5362, 0.1463, -0.5362, 0.5963, 0.8138, 0.5963, 1.264, 1.046, 1.264, 0.5963, 0.8138, 0.5963, 1.151, 0.8213, 1.151, 0.8213, 0.8138, 0.4838, 0.8138, 0.8213, 1.714, 0.9338, 0.8138, 0.1463, -0.5362, 0.1463, 1.714, 0.5963, 0.8138, 0.8213, 1.151, 0.8213, 0.8138, 0.5963, 0.8138, 0.8213, 0.3638, 0.3713, 0.8138, 0.5963, 0.8138, 1.271, 1.264, 1.384, -0.08615, 0.5963, 0.8138, 1.046, 1.264, 1.271, 1.264, 0.5963, 0.8138, 0.8213, 1.151, 0.8213, 0.3638, 0.8213, 0.894, 0.8213, 1.297, 0.5963, 1.297, 0.5963, 0.8762, 1.384, 1.714, 0.5963, 2.694, 0.5963, 0.8138, 1.046, 0.8138, 0.5963, 1.264, 0.5963, 0.8138, 0.5963, -1.79, 1.046, -1.79, 0.5963, 0.9097, 0.5963, 3.514, 0.4838, 3.514, 0.8213, 0.8472, 0.5963, 0.444, 0.8213, -0.5362, 0.8213, 0.8472, 0.5963, 0.8472, 0.5963, 0.444, 0.8213, 0.894, 0.5963, 1.297, 0.5963, 0.894, 0.5963, 0.8762, 1.046, 0.3638, 1.384, 0.3638, 0.5963, 0.8138, 1.046, -1.79, 0.9338, 0.8138, 0.9338, 0.8138, 1.046, 1.794, 0.8213, 1.794, 0.5963, 0.894, 0.9338, -0.08615, 0.8213, 0.894, 0.9338, 0.8138, 0.1463, -0.02378, 0.9338, -0.5362, 0.5963, 0.8138, 0.1463, 1.326, 0.1463, 1.264, 0.9338, 0.8138, 0.5963, 1.794, 0.1463, 1.794, 0.8213, 0.8162, 0.4838, 0.8162, 0.8213, 1.041, 1.046, 0.5912, 0.9338, 0.5912, 0.9338, 0.3662, 0.9338, 0.8162, 0.1463, 0.8162, 0.1463, -0.9838, 0.9338, 0.8162, 0.9338, 0.5912, 1.046, 0.5912, 0.8213, 0.5912, 0.5963, 0.5912, 0.4838, 0.3662, 0.5963, 0.8162, 1.384, 0.8162, 1.384, 2.616, 0.9338, 0.8162, 1.271, 2.841, 0.9338, 2.616, 0.9338, 0.8162, 1.046, 0.5912, 1.271, 0.5912, 0.9323, 0.8138, 0.9323, 0.4349, 1.382, 0.4349, 0.586, 0.5801, 1.486, 5.746, 1.036, 5.746, 0.9161, 0.9909, 0.4661, 0.9909, 0.4661, 0.8856, 0.6316, 0.8762, 0.6316, 1.264, 0.1816, 1.264, 1.005, 0.9017, 1.005, 0.9909, 0.5553, 0.9909, 0.2819, 0.6114, -0.1681, 0.6114, -0.1681, 0.5061, 0.599, 0.8138, 0.599, 1.326, 0.2573, 1.326, 1.046, 0.8138, 1.496, 0.8138, 1.496, -1.79, 1.046, 0.8138, 1.046, 1.264, 1.135, 1.264, 1.046, 0.9097, 1.046, 3.514, 1.496, 3.514, 0.6855, 0.8138, 0.5963, 0.8138, 0.5963, 0.3638, 0.5874, 0.5801, 0.2499, 5.675, -0.4251, 0.5801, 0.765, 0.8138, 0.6855, 1.264, 1.046, 0.8762, 0.765, 0.8138, 0.765, 1.264, 1.046, 1.264, 0.9959, 0.9017, 1.446, 0.9017, 1.446, 0.9909, 0.7073, 0.9185, 1.049, 0.9185, 1.049, 1.306, 0.9323, 0.8138, 0.9323, 0.4262, 1.157, 0.8138, 0.9323, 0.9232, 1.157, 0.9232, 1.157, 1.311, 0.9323, 0.9232, 0.9323, 1.311, 0.4823, 0.9232, 0.9323, 0.8138, 0.4823, 0.8138, 0.4823, 0.4262, 0.5783, 1.066, 0.92, 1.066, 0.92, 1.155, 0.9323, 0.8138, 0.9323, 0.4349, 1.382, 0.4349, 0.6855, 0.8138, 0.5963, 0.3638, 0.7015, 0.3638, 0.599, 0.8138, -0.4177, 1.264, 0.03228, 1.264, 0.9338, 0.9245, 0.1463, 1.491, 0.5963, 1.491, 0.765, 0.8138, 0.5963, 0.8138, 0.5963, 1.264, 0.9323, 0.8138, 1.382, 0.8138, 1.382, 0.4349, 0.9959, 0.6462, 0.9959, 0.5409, 1.446, 0.5409, 0.9323, 0.8621, 0.4823, 0.8621, 0.4823, 1.25, 1.307, 1.003, 0.8565, 1.003, 0.8565, 0.9133, 0.9959, 0.6462, 0.9959, 0.5409, 1.446, 0.5409, 0.2527, 0.7252, -0.314, -4.37, -0.314, 0.7963, 0.8775, 0.8138, 0.957, 1.264, 1.046, 0.8138, 0.957, 0.8138, 1.046, 0.8138, 1.046, 0.3638, 0.5963, 0.9097, 0.1463, 0.9097, 0.1463, 3.514, 0.7088, 0.8762, 0.941, 0.8138, 0.957, 1.264, 0.957, 0.8138, 0.941, 0.3638, 1.046, 0.3638, 0.2499, 0.7252, -0.08755, -4.37, 0.9249, -4.37, 0.5963, 0.8762, 0.957, 1.264, 0.8775, 0.8138, 0.5963, 0.8138, 0.8775, 0.8138, 0.8775, 0.3638, 0.9349, 0.9909, 0.9349, 1.08, 0.4849, 1.08, 0.599, 0.8138, 0.599, 0.4262, 0.2573, 0.4262, 0.7073, 0.8138, 0.7073, 0.4262, 0.4823, 0.4262, 0.984, 0.8138, 1.434, 0.8138, 0.984, 0.4262, 0.9323, 0.8138, 0.9323, 0.4262, 0.4823, 0.4262, 1.123, 0.6301, 0.8983, 0.6301, 0.8983, 0.5409, 0.9323, 0.8138, 1.382, 0.8138, 1.382, 0.4349, 0.941, 0.8138, 0.957, 1.264, 0.7088, 0.8762, 0.9323, 0.8138, 1.499, 0.8138, 1.499, 1.264, 0.7088, 0.9245, 1.721, 1.491, 1.721, -0.8755, 0.8775, 0.8138, 0.8775, 1.264, 1.046, 1.264, 0.9323, 0.8138, 0.4823, 0.8138, 0.9323, 0.4349, 0.586, 0.7963, 0.136, 0.7963, 0.586, -4.37, 0.9323, 0.8762, 0.9323, 0.4349, 1.382, 0.8762, 0.9323, 0.8849, 0.9323, 1.326, 0.4823, 1.326, 0.586, 0.5801, 0.136, 5.746, -0.314, 5.746, 0.586, 0.7963, 0.136, 1.238, 0.136, -4.37, 0.586, 0.5801, 2.386, 0.5801, 1.486, 5.746, 0.9323, 0.8849, 1.382, 0.8849, 1.382, 1.326, 0.9161, 0.8856, 0.9161, 0.9909, 0.4661, 0.8856, 0.9323, 0.8762, 1.382, 0.8762, 0.9323, 1.264, 1.052, 0.9017, 1.502, 0.9017, 1.052, 0.9909, 0.9067, 0.8856, 0.9067, 0.9909, 0.4567, 0.8856, 0.5963, 0.8138, 0.5963, 1.264, 0.6855, 1.264, 0.9338, 0.8849, 0.7015, 1.264, 0.9338, 1.326, 0.7015, 0.8138, 0.5963, 0.8138, 0.6855, 1.264, 0.7015, 0.8138, 0.6855, 1.264, 0.9338, 0.8762, 0.599, 0.8138, 0.599, 1.264, 0.599, 1.326, 0.7073, 0.8762, 0.4823, 0.8762, 0.4823, 0.4349, 0.2527, 0.5801, 0.2527, 5.675, -0.314, 0.5801, 0.2527, 0.7252, -0.314, 0.7963, -0.314, -4.37, 0.9323, 0.8849, 1.499, 0.8138, 1.157, 1.326, 0.5963, 0.9097, 0.1463, 0.9097, 0.1463, 3.514, 1.046, 0.5912, 1.215, 0.4745, 1.496, 0.5912, 0.765, 0.8138, 0.5963, 0.8138, 0.6855, 1.264, 0.5963, 0.9097, 0.1463, 0.9097, 0.5963, 3.514, 0.7015, 0.8138, 0.6855, 1.264, 0.5963, 0.8138, 0.7015, 0.8138, 0.9338, 0.4349, 0.9338, 0.8762, 0.7015, 0.8138, 0.9338, 0.8762, 0.6855, 1.264, 0.9711, 0.7763, 1.309, 1.289, 0.9711, 1.676, 0.6999, 0.7252, 0.02495, 0.7252, 0.02495, -4.37, 0.9338, 1.163, 0.6855, 1.55, 0.5963, 1.55, 0.6999, 0.7252, 1.037, -4.37, 1.037, 1.238, 0.5963, 0.8138, 0.315, 0.8138, 0.5963, 0.8762, 0.5963, 0.8138, 0.315, 0.8138, 0.5963, 1.264, 0.6201, 0.5879, 0.6201, 0.4987, 1.07, 0.5879, 0.7073, 0.8138, 0.7073, 0.4262, 1.049, 0.8138, 1.046, 0.8138, 1.046, 1.264, 1.135, 1.264, 0.9338, 0.8849, 0.7015, 1.264, 0.9338, 1.326, 0.7015, 0.8138, 0.5963, 0.8138, 0.6855, 1.264, 0.7015, 0.8138, 0.6855, 1.264, 0.9338, 0.8762, 0.162, 0.8903, 0.162, 0.9865, 0.1238, 0.8903, 0.5783, 1.043, 0.92, 1.132, 0.3533, 1.132, 0.9323, 0.8138, 0.4823, 0.8138, 0.9323, 0.4349, 0.6855, 0.8138, 0.7015, 0.3638, 0.9338, 0.4262, 0.6855, 0.8138, 0.5963, 0.8138, 0.5963, 0.3638, 0.7015, 0.8138, 0.9338, 0.4349, 0.9338, 0.8762, 0.9323, 0.8138, 0.9323, 0.3638, 0.4823, 0.8138, 0.9323, 0.8138, 0.9323, 1.264, 1.382, 1.264, 0.9323, 0.8138, 0.9323, 1.264, 1.499, 1.264, 0.9323, 0.8138, 2.282, 1.264, 3.299, 0.8138, 0.9338, 0.9245, 0.9338, -0.8755, -0.07873, -0.8755, 0.9323, 0.8138, 1.382, 1.264, 1.382, 0.8138, 0.9323, 0.8138, 1.499, 1.264, 1.499, 0.8138, 0.9323, 0.8138, 1.382, 1.264, 1.832, 1.264, 0.599, 0.8138, 0.599, 0.3638, 0.03228, 0.8138, 0.9323, 0.8138, 1.832, 1.264, 2.282, 1.264, 0.9323, 0.8138, 0.4823, 0.3638, 0.4823, 1.264, 1.046, 0.5912, 1.834, 0.02453, 0.8213, 0.5912, 0.5963, 0.5912, 1.046, 0.5912, 0.9338, 0.02453, 0.9338, 0.9245, -0.07873, -0.8755, -0.07873, 1.491, 0.765, 0.8138, 0.765, 0.3638, 0.5963, 0.8138, 0.9323, 0.8849, 0.9323, 1.264, 1.382, 0.8849, 0.9323, 0.8339, 0.9323, 0.3927, 0.4823, 0.8339, 0.9323, 0.8849, 0.9323, 1.326, 1.382, 1.326, 0.586, 0.7963, 1.036, 0.7963, 1.036, -4.37, 0.586, 0.7963, 1.036, 0.7963, 1.486, -4.37, 0.9323, 0.8849, 1.382, 1.326, 1.382, 0.8849, 0.586, 0.5801, 1.486, 5.746, 2.386, 0.5801, 0.586, 0.5801, 1.036, 5.746, 1.486, 5.746, 0.586, 0.7963, 0.136, -4.37, 0.136, 1.238, 0.9959, 0.6462, 0.5459, 0.6462, 0.9959, 0.5409, 0.9323, 0.9924, 0.9323, 0.6047, 0.4823, 0.9924, 0.8095, 0.6549, 0.8095, 0.7441, 0.3595, 0.6549, 0.9959, 0.6462, 0.5459, 0.6462, 0.9959, 0.5409, 0.957, 0.8138, 1.046, 0.8138, 1.046, 0.3638, 0.941, 0.8138, 0.7088, 0.4349, 0.7088, 0.8762, 0.5963, 0.8138, 0.491, 0.8138, 0.507, 1.264, 0.941, 0.8138, 0.7088, 0.8762, 0.957, 1.264, 0.2527, 0.7252, 0.2527, -4.37, -0.314, -4.37, 0.9323, 0.8762, 1.157, 0.8762, 0.9323, 0.4349, 0.7073, 0.8762, 1.049, 0.8762, 1.049, 0.8138, 0.2499, 0.5801, 0.5312, 5.675, 0.6999, 0.5801, 0.7073, 0.8762, 1.049, 0.8138, 1.049, 0.3638, 0.7073, 0.8762, 1.049, 0.3638, 0.4823, 0.4349, 0.5963, 0.9097, 0.5963, 3.514, 0.8775, 3.514, 0.5312, 0.7252, 0.6999, 0.7252, 0.6999, -4.37, 0.5963, 0.8138, 0.5963, -1.79, 0.1463, 0.8138, 0.7088, 0.8762, 0.7088, 0.4349, 0.941, 0.8138, 0.5963, 0.8138, 0.507, 0.8138, 0.5963, 0.3638, 0.4749, 0.7252, -0.2001, 0.7252, 0.4749, -4.37, 0.957, 1.255, 0.7088, 0.8678, 1.046, 1.255, 0.3624, 0.5801, 0.6999, 5.675, 0.3624, 6.188, 0.7088, 0.8762, 1.046, 0.3638, 1.046, 1.264, 0.5963, 0.8138, 0.5963, 0.8762, 0.8775, 0.8138, 0.5963, 0.8138, 0.5963, 1.264, 0.8775, 0.8138, 0.9865, 0.9909, 1.437, 0.9909, 0.9865, 1.08, 0.8811, 0.6917, 1.223, 0.6917, 0.8811, 0.3041, 0.9323, 0.8138, 1.157, 0.8138, 0.9323, 0.4262, 0.957, 0.8138, 1.046, 0.8138, 1.046, 0.3638, 0.941, 0.8138, 0.7088, 0.4349, 0.7088, 0.8762, 0.5963, 0.8138, 0.491, 0.8138, 0.507, 1.264, 0.941, 0.8138, 0.7088, 0.8762, 0.957, 1.264, 0.9962, 0.6301, 0.6545, 0.6301, 0.9962, 0.5409, 0.6535, 0.6301, 0.4285, 0.5409, 0.9952, 0.5409, 0.9323, 0.8849, 0.9323, 1.264, 1.382, 0.8849, 0.7088, 0.8849, 0.941, 1.264, 0.7088, 1.326, 1.046, 0.8138, 0.957, 0.8138, 1.046, 0.3638, 0.957, 0.8138, 0.941, 0.3638, 1.046, 0.3638, 0.599, 0.8138, 0.03228, 0.8138, 0.599, 0.3638, 0.9323, 0.8138, 0.9323, 0.3638, 1.499, 0.8138, 0.9323, 0.8138, 0.9323, 1.264, 0.4823, 1.264, 0.9323, 0.8138, 0.9323, 1.264, 0.4823, 1.264, 0.7088, 0.9245, 0.5963, 1.491, 1.046, 1.491, 0.9323, 0.8138, 0.4823, 1.264, 0.4823, 0.8138, 0.9323, 0.8138, 0.4823, 1.264, 0.4823, 0.3638, 0.599, 0.8138, 0.03228, 1.264, -0.4177, 1.264, 0.8213, 0.5912, -0.1912, 0.02453, 0.5963, 0.5912, 0.7088, 0.9245, 0.7088, 2.725, 1.721, 0.9245, 0.7088, 0.9245, 1.046, 1.491, 1.496, 1.491, 0.5963, 0.8138, 0.4275, 0.8138, 0.5963, 1.264, 1.086, 0.6503, 0.8606, -1.716, 1.536, -1.716, 0.9323, 0.8138, 0.03228, 0.3638, 1.382, 0.8138, 0.9323, 0.8138, 0.4823, 0.8138, 0.03228, 0.3638, 0.9323, 0.8138, 3.299, 0.8138, 2.282, 1.264, 0.7469, 0.9121, 0.5219, 3.279, 0.07186, 0.9121, 0.6722, 1.024, 0.2222, 1.024, 0.6722, -1.342, 0.754, 0.7733, 0.979, -1.593, 0.979, 0.7733, 0.8939, 0.6532, 0.4439, 0.6532, 0.4439, -1.713, 0.9788, 0.9048, 1.204, 3.272, 0.9788, 3.272, 0.8213, 0.5912, 1.046, 0.5912, 1.046, 2.912, 0.6855, 0.8138, 0.5963, 0.8138, 0.5963, 0.3638, 0.599, 0.8138, 1.569, 1.264, 2.919, 0.8138, 0.6855, 0.8138, 0.7015, 0.3638, 0.9338, 0.4262, 0.6855, 0.8138, 0.5963, 0.3638, 0.7015, 0.3638, 0.6693, 0.8849, 1.119, 0.8849, 1.119, 1.326, 0.2499, 0.7252, 0.5874, -4.37, -0.4251, -4.37, 0.6693, 0.8138, 0.6693, 0.4349, 1.119, 0.4349, 0.6693, 0.8138, 0.6693, 0.4349, 1.119, 0.4349, 0.6693, 0.8138, 0.2193, 0.8138, 0.2193, 0.4262, 0.8739, 0.4891, 0.4239, 0.4892, 0.4239, 0.3839, 0.8739, 1.0, 0.4239, 1.0, 0.4239, 0.8949, 0.5963, 0.8138, 0.765, 0.8138, 0.765, 1.264, 0.6855, 0.8138, 0.765, 0.3638, 1.046, 0.4262, 0.765, 0.8138, 1.046, 0.8138, 1.046, 0.8762, 0.765, 0.8138, 0.5963, 0.8138, 0.5963, -1.79, 0.6693, 0.8138, 0.6693, 0.4262, 1.119, 0.8138, 0.6693, 0.9232, 1.119, 0.9232, 1.119, 1.311, 0.9114, 0.9768, 0.9114, 0.8876, 1.361, 0.8876, 0.6317, 0.8762, 0.6317, 1.264, 0.4067, 1.264, 0.7329, 0.9017, 1.183, 0.9017, 1.183, 0.9909, 0.8943, 0.8762, 0.8943, 1.264, 0.599, 1.264, 0.5963, 0.8138, 0.765, 0.8138, 0.6855, 1.264, 0.5963, 0.8138, 0.5963, 1.264, 0.315, 1.264, 0.7088, 0.8762, 0.941, 0.8138, 0.957, 1.264, 0.957, 0.8138, 0.941, 0.3638, 1.046, 0.3638, 0.6693, 0.8138, -0.301, 0.3638, 2.019, 0.3638, 0.7088, 0.8849, 0.941, 1.264, 0.7088, 1.326, 0.941, 0.8138, 0.957, 1.264, 0.7088, 0.8762, 0.3229, 0.5801, -0.5771, 5.746, -0.1271, 5.746, 0.6999, 0.7252, 1.375, 0.7252, 1.375, -4.37, 0.6693, 0.8138, 1.119, 0.8138, 1.119, 0.4349, 0.7088, 0.6615, 1.496, 0.1412, 1.046, 0.1412, 0.6693, 0.8138, 1.119, 0.8138, 1.119, 0.4349, 0.6693, 0.8138, 0.6693, 0.4262, 0.2193, 0.4262, 0.7706, 0.5944, 0.7706, 0.4891, 1.221, 0.4891, 0.78, 0.5944, 0.78, 0.4891, 1.23, 0.4891, 1.046, 0.8138, 1.046, 1.264, 0.8775, 1.264, 0.5963, 0.8138, 0.8775, 0.8138, 0.5963, 0.8762, 0.8775, 0.8138, 0.957, 1.264, 0.5963, 0.8762, 0.8213, 0.8138, 0.5963, -1.79, 1.046, -1.79, 0.8775, 0.8138, 0.5963, -1.79, 1.046, -1.79, 0.6693, 0.8138, 0.6693, 0.4262, 0.2193, 0.4262, 0.8269, 0.5409, 1.277, 0.5409, 1.277, 0.6301, 0.6693, 0.9232, 0.4443, 0.9232, 0.4443, 1.311, 0.7329, 0.9909, 0.7329, 1.08, 0.2829, 1.08, 1.002, 0.7964, 0.707, 0.7964, 0.707, 1.184, 1.046, 0.8138, 1.046, 1.264, 0.957, 1.264, 0.8775, 0.8138, 0.5963, 0.8138, 0.5963, 0.3638, 0.7015, 0.8138, 0.6855, 1.264, 0.5963, 0.8138, 0.7015, 0.8138, 0.9338, 0.4349, 0.9338, 0.8762, 0.7015, 0.8138, 0.9338, 0.8762, 0.6855, 1.264, 0.599, 0.8138, 1.119, 0.8138, 0.599, 0.3638, 0.599, 0.8138, 0.599, 1.264, 1.119, 1.264, 0.6693, 0.8138, 0.6693, 1.264, 1.119, 1.264, 0.6693, 0.8138, 0.6693, 1.264, 1.119, 1.264, 0.599, 0.8138, 1.119, 1.264, 1.119, 0.8138, 0.6693, 0.8138, 1.119, 1.264, 1.119, 0.8138, 0.6693, 0.8138, 1.119, 1.264, 1.119, 0.3638, 0.6693, 0.8138, 1.119, 0.8138, 2.019, 0.3638, 0.6693, 0.8138, 1.119, 0.8138, 1.569, 0.3638, 0.599, 0.8138, 1.119, 1.264, 1.569, 1.264, 0.6855, 0.8138, 0.5963, 0.8138, 0.5963, 0.3638, 0.7015, 0.8138, 0.9338, 0.4349, 0.9338, 0.8762, 0.6693, 0.8762, 0.6693, 0.4349, 1.119, 0.8762, 0.6693, 0.8762, 0.6693, 0.4349, 1.119, 0.8762, 0.3229, 0.7963, -0.1271, 0.7963, -0.1271, -4.37, 0.3229, 0.7963, -0.1271, 0.7963, -0.5771, -4.37, 0.3229, 0.5801, -0.5771, 5.746, -1.477, 0.5801, 0.3229, 0.5801, -0.1271, 5.746, -0.5771, 5.746, 0.3229, 0.7963, 0.7729, -4.37, 0.7729, 1.238, 0.7237, 0.9017, 1.019, 0.9017, 0.7237, 0.9909, 1.019, 0.9017, 1.244, 0.9017, 1.244, 0.9909, 1.019, 0.9017, 1.244, 0.9909, 0.7237, 0.9909, 0.4749, 0.7252, 1.15, 0.7252, 0.4749, -4.37, 0.3097, 1.147, 0.5579, 0.7598, 0.2204, 1.147, 0.2116, 0.768, -0.1259, 5.863, 0.2116, 6.375, 0.5579, 1.257, 0.2204, 0.7444, 0.2204, 1.644, 0.6693, 0.8138, 0.2193, 0.8138, 0.6693, 0.4349, 0.9338, 0.6615, 1.046, 0.1412, 0.5963, 0.1412, 0.8213, 0.6615, 1.834, -1.138, 0.8213, -1.659, 0.8213, 0.6615, 1.834, 0.6615, 1.834, -1.138, 0.9338, 0.6615, 0.5963, 0.1412, 0.1463, 0.1412, 0.9338, 0.6615, 0.1463, 0.1412, -0.07873, 0.1412, 0.6693, 0.8138, 0.2193, 0.8138, 0.6693, 0.4349, 0.6693, 0.9232, 0.6693, 1.311, 0.2193, 0.9232, 1.001, 0.7681, 1.001, 0.8734, 0.5507, 0.7681, 0.8739, 0.8949, 0.8739, 1.0, 0.4239, 0.8949, 0.5963, 0.8138, 0.5963, 0.3638, 0.765, 0.8138, 0.2527, 0.7252, 0.2527, -4.37, 0.7729, -4.37, 0.8943, 0.8762, 0.599, 0.8138, 0.599, 0.3638, 0.3229, 0.7963, -0.1973, 0.7252, 0.3229, -4.37, 0.8943, 0.8762, 0.599, 0.8762, 0.599, 0.8138, 0.6693, 0.8849, 0.6693, 1.326, 0.4443, 1.326, 0.7491, 0.8051, 0.5241, 1.246, 0.2288, 0.734, 0.8213, 0.8138, 0.5963, 0.8138, 0.5963, -1.79, 0.5963, 0.8138, 0.3713, 0.8138, 0.5963, -1.79, 0.8213, 0.8138, 0.5963, -1.79, 1.046, -1.79, 0.5963, 0.8138, 0.315, 0.8138, 0.5963, -1.79, 0.765, 0.8138, 0.5963, -1.79, 1.046, -1.79, 0.8645, 0.9768, 0.4145, 0.9768, 0.8645, 0.8876, 1.046, 0.8138, 1.046, 1.264, 1.135, 1.264, 0.9338, 0.8849, 0.7015, 1.264, 0.9338, 1.326, 0.7015, 0.8138, 0.5963, 0.8138, 0.6855, 1.264, 0.7015, 0.8138, 0.6855, 1.264, 0.9338, 0.8762, 0.8943, 0.8762, 1.119, 0.8762, 0.8943, 1.264, 0.6061, 0.6255, 0.6061, 0.5363, 1.056, 0.6255, 0.599, 0.8762, 0.8943, 0.8762, 0.599, 1.264, 0.5963, 0.8138, 0.5963, 0.3638, 0.6855, 0.8138, 0.765, 0.8138, 1.046, 0.8138, 0.765, 1.264, 0.5963, 0.8138, 0.5963, 1.264, 0.6855, 1.264, 0.9338, 0.8849, 0.7015, 1.264, 0.9338, 1.326, 0.7015, 0.8138, 0.5963, 0.8138, 0.6855, 1.264, 0.7015, 0.8138, 0.6855, 1.264, 0.9338, 0.8762, 0.7088, 0.8762, 0.7088, 0.4349, 0.941, 0.8138, 0.5963, 0.8138, 0.507, 0.8138, 0.5963, 0.3638, 0.6693, 0.8138, 0.6693, 0.3638, 1.119, 0.8138, 0.6693, 0.8138, 0.6693, 1.264, 0.2193, 1.264, 0.599, 0.8138, 0.599, 0.3638, 1.119, 0.8138, 0.599, 0.8138, 1.119, 0.8138, 1.119, 1.264, 0.6693, 0.8138, 0.2193, 0.8138, 1.569, 0.3638, 0.6693, 0.8138, 0.2193, 1.264, 0.2193, 0.8138, 0.6693, 0.8138, 0.2193, 1.264, -0.2307, 1.264, 0.6693, 0.8138, 0.149, 0.3638, 1.119, 0.8138, 0.6693, 0.8138, 1.119, 0.3638, 1.119, 1.264, 0.6693, 0.8138, 0.149, 0.8138, 0.149, 0.3638, 1.046, 0.8138, 0.957, 0.8138, 1.046, 0.3638, 0.957, 0.8138, 0.941, 0.3638, 1.046, 0.3638, 0.3229, 0.7963, 0.7729, 0.7963, 0.3229, -4.37, 0.6693, 0.8849, 0.6693, 1.326, 1.119, 1.326, 0.6693, 0.8849, 0.6693, 1.326, 1.119, 1.326, 0.3229, 0.5801, 0.7729, 5.746, 1.223, 5.746, 0.6693, 0.8849, 1.119, 1.326, 1.119, 0.8849, 0.3229, 0.7963, 0.7729, 1.238, 0.7729, -4.37, 0.3229, 0.5801, -1.477, 0.5801, -0.5771, 5.746, 0.7423, 1.047, 0.5173, 1.137, 0.222, 1.047, 0.7423, 0.9956, 0.7423, 1.085, 0.5173, 1.085, 1.019, 0.6301, 0.7237, 0.6301, 0.7237, 0.5409, 0.3624, 1.369, 0.6999, 6.464, 1.375, 1.369, 0.8208, 0.8138, 0.4833, 1.326, 0.8208, 1.714, 0.7088, 2.192, 0.957, 2.579, 1.046, 2.579, 0.6999, 0.7252, 0.3624, -4.37, 0.3624, 1.238, 0.5963, 0.6615, -0.07873, 0.6615, 0.1463, -1.659, 0.6693, 0.8849, 0.6693, 1.264, 1.119, 0.8849, 0.7088, 0.6615, 0.7088, 2.462, 1.721, 2.462, 1.046, 0.5912, 0.2588, 1.112, 1.271, 0.5912, 0.5963, 0.5912, 0.7088, 1.112, 1.046, 0.5912, 0.7088, 0.6615, 1.721, 2.462, 1.721, 0.1412, 0.6693, 0.9319, 0.6693, 1.311, 1.119, 0.9319, 0.6693, 0.8138, 1.119, 0.8138, 0.6693, 0.4262, 0.9726, 0.5944, 0.5226, 0.5944, 0.9726, 0.4891, 0.7565, 0.5944, 0.3065, 0.5944, 0.7565, 0.4891, 0.8775, 0.8138, 1.046, 0.8138, 0.8775, 1.264, 0.8943, 0.8762, 1.119, 0.4349, 0.599, 0.3638, 0.3229, 0.5801, -0.1973, 5.675, 0.3229, 5.746, 0.3229, 0.5801, -0.1973, 0.5801, -0.1973, 5.675, 0.8943, 0.8762, 1.119, 0.8762, 1.119, 0.4349, 0.599, 0.8138, 0.8943, 0.8762, 0.599, 0.3638, 0.599, 0.8138, 0.599, 0.8762, 0.8943, 0.8762, 1.046, 0.9097, 1.046, 3.514, 0.8213, 3.514, 0.8213, 0.8138, 0.5963, 0.8138, 0.5963, -1.79, 1.046, 0.9097, 1.046, 3.514, 0.8775, 3.514, 0.8775, 0.8138, 0.5963, 0.8138, 0.5963, -1.79, 0.7162, 0.8138, 1.166, 0.8138, 0.7162, 0.4262, 0.8269, 0.6301, 0.8269, 0.5409, 1.277, 0.6301, 0.957, 0.8138, 1.046, 0.8138, 1.046, 0.3638, 0.941, 0.8138, 0.7088, 0.4349, 0.7088, 0.8762, 0.5963, 0.8138, 0.491, 0.8138, 0.507, 1.264, 0.941, 0.8138, 0.7088, 0.8762, 0.957, 1.264, 0.6693, 0.8138, 0.6693, 0.4262, 0.4443, 0.8138, 0.7799, 0.9909, 1.23, 0.9909, 0.7799, 1.08, 0.8943, 0.8138, 0.8943, 0.4262, 0.599, 0.8138, 0.8775, 0.8138, 1.046, 0.8138, 0.957, 1.264, 0.8775, 0.8138, 0.8775, 1.264, 0.5963, 0.8138, 0.957, 0.8138, 1.046, 0.8138, 1.046, 0.3638, 0.941, 0.8138, 0.7088, 0.4349, 0.7088, 0.8762, 0.5963, 0.8138, 0.491, 0.8138, 0.507, 1.264, 0.941, 0.8138, 0.7088, 0.8762, 0.957, 1.264, 1.046, 0.6615, 1.271, -1.659, 1.721, 0.6615, 1.046, 0.6615, 1.046, -1.659, 1.271, -1.659, 0.5963, 0.5912, 0.3713, 2.912, 0.3713, 0.5912, 0.5963, 0.5912, 0.8213, 0.5912, 1.046, 2.912, 0.8213, 0.6615, 0.5963, -1.659, 0.8213, -1.659, 0.8213, 0.6615, 0.3713, -1.659, 0.5963, -1.659])
me_cube_006.materials.append(mat_towermaterial)
me_cube_006.use_remesh_preserve_volume = False
me_cube_006.use_remesh_preserve_attributes = False
me_cube_006.use_mirror_vertex_groups = False
me_cube_006.update()

# ---- objects
ob_cube_002 = bpy.data.objects.new('Cube_002', me_cube_006)
ob_lamp = bpy.data.objects.new('Lamp', light_lamp)

# ---- transforms, parenting, visibility, modifiers, constraints
ob_cube_002.location = (0.0, 0.0, 2.384e-07)
ob_cube_002.scale = (2.0, 2.5, 1.75)
ob_cube_002.lineart.crease_threshold = 0.0
ob_lamp.location = (0.4456, -56.92, 23.73)
ob_lamp.rotation_euler = (0.5236, 0.0, 0.0)
ob_lamp.lock_rotations_4d = False
ob_lamp.empty_display_type = 'ARROWS'
ob_lamp.color = (0.0, 0.0, 0.0, 0.0)
ob_lamp.lineart.crease_threshold = 0.0

# ---- collection membership
col_collection_1.objects.link(ob_cube_002)
col_collection_1.objects.link(ob_lamp)

# ---- scene / render settings (as saved in the file)
scene.frame_start = 1; scene.frame_end = 250; scene.frame_set(1)
scene.render.engine = 'BLENDER_EEVEE_NEXT'
scene.render.resolution_percentage = 50
scene.render.dither_intensity = 0.0
scene.cycles.use_denoising = False
scene.cycles.samples = 10
scene.cycles.sampling_pattern = 'TABULATED_SOBOL'
scene.cycles.light_sampling_threshold = 0.0
scene.cycles.use_adaptive_sampling = False
scene.cycles.use_light_tree = False
scene.cycles.blur_glossy = 0.0
scene.cycles.volume_bounces = 1
scene.cycles.pixel_filter_type = 'GAUSSIAN'
scene.cycles.sample_clamp_indirect = 0.0
scene.view_settings.view_transform = 'Standard'
bpy.context.view_layer.update()

# ---- added for rendering (the .blend has no active camera): camera
cam_auto = bpy.data.cameras.new('AutoCamera')
cam_auto.lens = 50.0
cam_auto.sensor_width = 36.0
cam_auto.clip_end = 1665.28
ob_auto_camera = bpy.data.objects.new('AutoCamera', cam_auto)
scene.collection.objects.link(ob_auto_camera)
ob_auto_camera.location = (94.8883, -114.094, 67.9115)
ob_auto_camera.rotation_euler = (1.09748, -7.21219e-08, 0.694738)
scene.camera = ob_auto_camera
bpy.context.view_layer.update()
